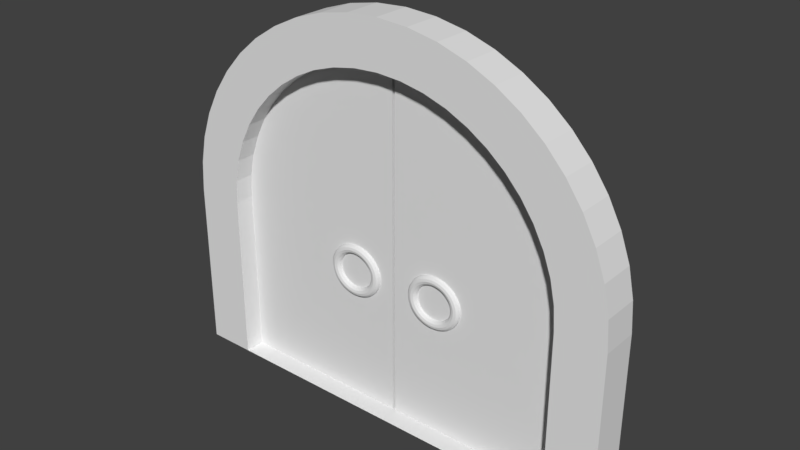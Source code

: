 # Source: Door.blend  (saved by Blender 2.79.0; exported with 4.5.12 LTS)
import bpy
from mathutils import Matrix  # noqa: F401  (used for matrix-valued properties, if any)

bpy.ops.wm.read_factory_settings(use_empty=True)
scene = bpy.context.scene
scene.name = 'Scene'

# ---- collections
col_collection_1 = bpy.data.collections.new('Collection 1'); scene.collection.children.link(col_collection_1)

# ---- world
world_world = bpy.data.worlds.new('World'); scene.world = world_world
world_world.color = (0.05088, 0.05088, 0.05088)
world_world.use_sun_shadow = False
world_world.sun_shadow_jitter_overblur = 0.0
world_world.cycles.sampling_method = 'MANUAL'

# ---- meshes
me_cubeziercircle_005 = bpy.data.meshes.new('CUBezierCircle.005')
me_cubeziercircle_005.from_pydata([(1.908, 0.1253, 1.42), (1.89, 0.1253, 1.667), (1.84, 0.1253, 1.904), (1.758, 0.1253, 2.128), (1.647, 0.1253, 2.338), (1.51, 0.1253, 2.531), (1.349, 0.1253, 2.706), (1.166, 0.1253, 2.86), (0.9627, 0.1253, 2.99), (0.7425, 0.1253, 3.096), (0.5071, 0.1253, 3.174), (0.2588, 0.1253, 3.222), (-2.506e-07, 0.1253, 3.239), (-0.2588, 0.1253, 3.222), (-0.5071, 0.1253, 3.174), (-0.7425, 0.1253, 3.096), (-0.9627, 0.1253, 2.99), (-1.166, 0.1253, 2.86), (-1.349, 0.1253, 2.706), (-1.51, 0.1253, 2.531), (-1.647, 0.1253, 2.338), (-1.758, 0.1253, 2.128), (-1.84, 0.1253, 1.904), (-1.89, 0.1253, 1.667), (-1.908, 0.1253, 1.42), (1.388, 0.1253, 1.979), (-1.193, 0.1253, 2.298), (0.7603, 0.1253, 2.66), (-0.4004, 0.1253, 2.805), (-1.507, 0.1253, 1.42), (-1.453, 0.1253, 1.802), (1.193, 0.1253, 2.298), (-0.9206, 0.1253, 2.557), (0.4004, 0.1253, 2.805), (1.453, 0.1253, 1.802), (-1.301, 0.1253, 2.145), (0.9206, 0.1253, 2.557), (-0.5864, 0.1253, 2.744), (-2.506e-07, 0.1253, 2.856), (1.493, 0.1253, 1.615), (1.301, 0.1253, 2.145), (-1.065, 0.1253, 2.436), (0.5864, 0.1253, 2.744), (-0.2044, 0.1253, 2.843), (1.507, 0.1253, 1.42), (-1.493, 0.1253, 1.615), (-1.388, 0.1253, 1.979), (1.065, 0.1253, 2.436), (-0.7603, 0.1253, 2.66), (0.2044, 0.1253, 2.843), (-2.506e-07, 0.1253, 0.0004842), (1.507, 0.1253, 0.0004829), (-1.507, 0.1253, 0.0004829), (1.908, -0.1253, 1.42), (1.89, -0.1253, 1.667), (1.84, -0.1253, 1.904), (1.758, -0.1253, 2.128), (1.647, -0.1253, 2.338), (1.51, -0.1253, 2.531), (1.349, -0.1253, 2.706), (1.166, -0.1253, 2.86), (0.9627, -0.1253, 2.99), (0.7425, -0.1253, 3.096), (0.5071, -0.1253, 3.174), (0.2588, -0.1253, 3.222), (-1.919e-07, -0.1253, 3.239), (-0.2588, -0.1253, 3.222), (-0.5071, -0.1253, 3.174), (-0.7425, -0.1253, 3.096), (-0.9627, -0.1253, 2.99), (-1.166, -0.1253, 2.86), (-1.349, -0.1253, 2.706), (-1.51, -0.1253, 2.531), (-1.647, -0.1253, 2.338), (-1.758, -0.1253, 2.128), (-1.84, -0.1253, 1.904), (-1.89, -0.1253, 1.667), (-1.908, -0.1253, 1.42), (1.507, -0.1253, 1.42), (-1.919e-07, -0.1253, 2.856), (-0.2044, -0.1253, 2.843), (0.2044, -0.1253, 2.843), (-0.4004, -0.1253, 2.805), (0.4004, -0.1253, 2.805), (-0.5864, -0.1253, 2.744), (0.5864, -0.1253, 2.744), (-0.7603, -0.1253, 2.66), (0.7603, -0.1253, 2.66), (-0.9206, -0.1253, 2.557), (0.9206, -0.1253, 2.557), (-1.065, -0.1253, 2.436), (1.065, -0.1253, 2.436), (-1.193, -0.1253, 2.298), (1.193, -0.1253, 2.298), (-1.301, -0.1253, 2.145), (1.301, -0.1253, 2.145), (-1.388, -0.1253, 1.979), (1.388, -0.1253, 1.979), (-1.453, -0.1253, 1.802), (1.453, -0.1253, 1.802), (1.493, -0.1253, 1.615), (-1.493, -0.1253, 1.615), (-1.507, -0.1253, 1.42), (-1.919e-07, -0.1253, 0.0004842), (1.507, -0.1253, 0.0004829), (-1.507, -0.1253, 0.0004829), (-1.908, 0.1253, 0.0004843), (1.908, -0.1253, 0.0004843), (1.908, 0.1253, 0.0004842), (-1.908, -0.1253, 0.0004842), (-1.533e-07, 0.1253, 1.394)], [], [(13, 12, 38, 43), (14, 13, 43, 28), (15, 14, 28, 37), (16, 15, 37, 48), (17, 16, 48, 32), (18, 17, 32, 41), (19, 18, 41, 26), (20, 19, 26, 35), (21, 20, 35, 46), (22, 21, 46, 30), (23, 22, 30, 45), (24, 23, 45, 29), (49, 11, 10, 33), (27, 8, 7, 36), (31, 5, 4, 40), (38, 12, 11, 49), (42, 9, 8, 27), (47, 6, 5, 31), (25, 3, 2, 34), (33, 10, 9, 42), (36, 7, 6, 47), (40, 4, 3, 25), (34, 2, 1, 39), (39, 1, 0, 44), (66, 80, 79, 65), (67, 82, 80, 66), (68, 84, 82, 67), (69, 86, 84, 68), (70, 88, 86, 69), (71, 90, 88, 70), (72, 92, 90, 71), (73, 94, 92, 72), (74, 96, 94, 73), (75, 98, 96, 74), (76, 101, 98, 75), (77, 102, 101, 76), (81, 83, 63, 64), (87, 89, 60, 61), (93, 95, 57, 58), (79, 81, 64, 65), (85, 87, 61, 62), (91, 93, 58, 59), (97, 99, 55, 56), (83, 85, 62, 63), (89, 91, 59, 60), (95, 97, 56, 57), (99, 100, 54, 55), (100, 78, 53, 54), (44, 51, 104, 78), (10, 11, 64, 63), (38, 49, 81, 79), (11, 12, 65, 64), (42, 27, 87, 85), (12, 13, 66, 65), (47, 31, 93, 91), (13, 14, 67, 66), (25, 34, 99, 97), (14, 15, 68, 67), (28, 43, 80, 82), (15, 16, 69, 68), (32, 48, 86, 88), (16, 17, 70, 69), (35, 26, 92, 94), (17, 18, 71, 70), (45, 30, 98, 101), (18, 19, 72, 71), (52, 29, 102, 105), (19, 20, 73, 72), (50, 52, 105, 103), (20, 21, 74, 73), (43, 38, 79, 80), (21, 22, 75, 74), (33, 42, 85, 83), (22, 23, 76, 75), (36, 47, 91, 89), (23, 24, 77, 76), (40, 25, 97, 95), (24, 106, 109, 77), (34, 39, 100, 99), (48, 37, 84, 86), (0, 1, 54, 53), (26, 41, 90, 92), (1, 2, 55, 54), (30, 46, 96, 98), (49, 33, 83, 81), (2, 3, 56, 55), (39, 44, 78, 100), (27, 36, 89, 87), (3, 4, 57, 56), (31, 40, 95, 93), (4, 5, 58, 57), (29, 45, 101, 102), (5, 6, 59, 58), (37, 28, 82, 84), (6, 7, 60, 59), (41, 32, 88, 90), (7, 8, 61, 60), (46, 35, 94, 96), (8, 9, 62, 61), (51, 50, 103, 104), (9, 10, 63, 62), (104, 107, 53, 78), (108, 51, 44, 0), (107, 108, 0, 53), (52, 106, 24, 29), (109, 105, 102, 77), (25, 40, 110), (49, 38, 110), (39, 34, 110), (27, 42, 110), (37, 48, 110), (31, 47, 110), (41, 26, 110), (34, 25, 110), (46, 30, 110), (43, 28, 110), (33, 49, 110), (44, 39, 110), (48, 32, 110), (36, 27, 110), (26, 35, 110), (40, 31, 110), (30, 45, 110), (45, 29, 110), (52, 110, 29), (28, 37, 110), (52, 50, 110), (32, 41, 110), (38, 43, 110), (35, 46, 110), (42, 33, 110), (50, 51, 110), (47, 36, 110), (44, 110, 51)])
me_cubeziercircle_005.use_remesh_preserve_volume = False
me_cubeziercircle_005.use_remesh_preserve_attributes = False
me_cubeziercircle_005.use_mirror_vertex_groups = False
me_cubeziercircle_005.update()
me_cubeziercircle_006 = bpy.data.meshes.new('CUBezierCircle.006')
me_cubeziercircle_006.from_pydata([(1.6, 0.3238, 0.1263), (0.2961, 0.3238, 1.004), (1.162, 0.3238, 1.511), (-0.04712, 0.3238, 0.1263), (0.01172, 0.3238, 0.508), (0.5934, 0.3238, 1.263), (0.1778, 0.3238, 0.851), (0.9587, 0.3238, 1.45), (1.6, 0.3238, 1.562), (0.4353, 0.3238, 1.142), (1.376, 0.3238, 1.549), (-0.03208, 0.3238, 0.3211), (0.08232, 0.3238, 0.6852), (0.7685, 0.3238, 1.366), (1.6, 0.3238, -1.294), (-0.04712, 0.3238, -1.294), (-0.04712, 0.3238, 0.1263), (1.6, 0.3238, -1.294), (0.2961, 0.3238, 1.004), (1.162, 0.3238, 1.511), (0.01172, 0.3238, 0.508), (0.5934, 0.3238, 1.263), (0.1778, 0.3238, 0.851), (0.9587, 0.3238, 1.45), (1.6, 0.3238, 1.562), (0.4353, 0.3238, 1.142), (1.376, 0.3238, 1.549), (-0.03208, 0.3238, 0.3211), (0.08232, 0.3238, 0.6852), (0.7685, 0.3238, 1.366), (-0.04712, 0.3238, -1.294), (-0.04712, -1.339e-05, 0.1263), (1.6, -1.339e-05, 0.1263), (1.6, -1.339e-05, -1.294), (0.2961, -1.339e-05, 1.004), (1.162, -1.339e-05, 1.511), (0.01172, -1.339e-05, 0.508), (0.5934, -1.339e-05, 1.263), (0.1778, -1.339e-05, 0.851), (0.9587, -1.339e-05, 1.45), (1.6, -1.339e-05, 1.562), (0.4353, -1.339e-05, 1.142), (1.376, -1.339e-05, 1.549), (-0.03208, -1.339e-05, 0.3211), (0.08232, -1.339e-05, 0.6852), (0.7685, -1.339e-05, 1.366), (-0.04712, -1.435e-05, -1.294)], [], [(11, 0, 3), (2, 0, 7), (5, 0, 9), (6, 0, 12), (10, 0, 2), (13, 0, 5), (1, 0, 6), (4, 0, 11), (3, 0, 14, 15), (8, 0, 10), (7, 0, 13), (9, 0, 1), (12, 0, 4), (30, 17, 33, 46), (19, 23, 39, 35), (16, 30, 46, 31), (27, 16, 31, 43), (20, 27, 43, 36), (18, 22, 38, 34), (29, 21, 37, 45), (26, 19, 35, 42), (28, 20, 36, 44), (25, 18, 34, 41), (23, 29, 45, 39), (22, 28, 44, 38), (7, 13, 29, 23), (9, 1, 18, 25), (12, 4, 20, 28), (10, 2, 19, 26), (13, 5, 21, 29), (1, 6, 22, 18), (4, 11, 27, 20), (11, 3, 16, 27), (3, 15, 30, 16), (2, 7, 23, 19), (15, 14, 17, 30), (5, 9, 25, 21), (8, 10, 26, 24), (6, 12, 28, 22), (43, 31, 32), (35, 39, 32), (37, 41, 32), (38, 44, 32), (33, 17, 14, 0, 8, 24, 40, 32), (42, 35, 32), (45, 37, 32), (34, 38, 32), (36, 43, 32), (31, 46, 33, 32), (40, 42, 32), (39, 45, 32), (41, 34, 32), (44, 36, 32), (21, 25, 41, 37), (24, 26, 42, 40)])
me_cubeziercircle_006.use_remesh_preserve_volume = False
me_cubeziercircle_006.use_remesh_preserve_attributes = False
me_cubeziercircle_006.use_mirror_vertex_groups = False
me_cubeziercircle_006.update()
me_torus_001 = bpy.data.meshes.new('Torus.001')
me_torus_001.from_pydata([(-0.1059, -0.04173, -0.004029), (-0.1112, -0.06161, -0.004029), (-0.1258, -0.07617, -0.004029), (-0.1457, -0.0815, -0.004029), (-0.1656, -0.07617, -0.004029), (-0.1801, -0.06161, -0.004029), (-0.1854, -0.04173, -0.004029), (-0.1801, -0.02184, -0.004029), (-0.1656, -0.007284, -0.004029), (-0.1457, -0.001956, -0.004029), (-0.1258, -0.007284, -0.004029), (-0.1112, -0.02184, -0.004029), (-0.1078, -0.04173, 0.02476), (-0.1131, -0.06161, 0.02406), (-0.1275, -0.07617, 0.02216), (-0.1472, -0.0815, 0.01957), (-0.1669, -0.07617, 0.01697), (-0.1814, -0.06161, 0.01507), (-0.1866, -0.04173, 0.01438), (-0.1814, -0.02184, 0.01507), (-0.1669, -0.007284, 0.01697), (-0.1472, -0.001956, 0.01957), (-0.1275, -0.007284, 0.02216), (-0.1131, -0.02184, 0.02406), (-0.1134, -0.04173, 0.05305), (-0.1186, -0.06161, 0.05167), (-0.1326, -0.07617, 0.04791), (-0.1518, -0.0815, 0.04276), (-0.171, -0.07617, 0.03761), (-0.1851, -0.06161, 0.03384), (-0.1902, -0.04173, 0.03247), (-0.1851, -0.02184, 0.03384), (-0.171, -0.007284, 0.03761), (-0.1518, -0.001956, 0.04276), (-0.1326, -0.007284, 0.04791), (-0.1186, -0.02184, 0.05167), (-0.1227, -0.04173, 0.08037), (-0.1276, -0.06161, 0.07833), (-0.1411, -0.07617, 0.07276), (-0.1594, -0.0815, 0.06515), (-0.1778, -0.07617, 0.05754), (-0.1912, -0.06161, 0.05197), (-0.1962, -0.04173, 0.04993), (-0.1912, -0.02184, 0.05197), (-0.1778, -0.007284, 0.05754), (-0.1594, -0.001956, 0.06515), (-0.1411, -0.007284, 0.07276), (-0.1276, -0.02184, 0.07833), (-0.1354, -0.04173, 0.1062), (-0.1401, -0.06161, 0.1036), (-0.1527, -0.07617, 0.0963), (-0.1699, -0.0815, 0.08636), (-0.1871, -0.07617, 0.07642), (-0.1997, -0.06161, 0.06914), (-0.2043, -0.04173, 0.06647), (-0.1997, -0.02184, 0.06914), (-0.1871, -0.007284, 0.07642), (-0.1699, -0.001956, 0.08636), (-0.1527, -0.007284, 0.0963), (-0.1401, -0.02184, 0.1036), (-0.1515, -0.04173, 0.1302), (-0.1557, -0.06161, 0.127), (-0.1672, -0.07617, 0.1181), (-0.183, -0.0815, 0.106), (-0.1988, -0.07617, 0.09391), (-0.2104, -0.06161, 0.08505), (-0.2146, -0.04173, 0.08181), (-0.2104, -0.02184, 0.08505), (-0.1988, -0.007284, 0.09391), (-0.183, -0.001956, 0.106), (-0.1672, -0.007284, 0.1181), (-0.1557, -0.02184, 0.127), (-0.1705, -0.04173, 0.1519), (-0.1743, -0.06161, 0.1482), (-0.1846, -0.07617, 0.1379), (-0.1986, -0.0815, 0.1238), (-0.2127, -0.07617, 0.1097), (-0.223, -0.06161, 0.09944), (-0.2267, -0.04173, 0.09568), (-0.223, -0.02184, 0.09944), (-0.2127, -0.007284, 0.1097), (-0.1986, -0.001956, 0.1238), (-0.1846, -0.007284, 0.1379), (-0.1743, -0.02184, 0.1482), (-0.1922, -0.04173, 0.1709), (-0.1954, -0.06161, 0.1667), (-0.2043, -0.07617, 0.1552), (-0.2164, -0.0815, 0.1394), (-0.2285, -0.07617, 0.1236), (-0.2374, -0.06161, 0.1121), (-0.2406, -0.04173, 0.1078), (-0.2374, -0.02184, 0.1121), (-0.2285, -0.007284, 0.1236), (-0.2164, -0.001956, 0.1394), (-0.2043, -0.007284, 0.1552), (-0.1954, -0.02184, 0.1667), (-0.2162, -0.04173, 0.187), (-0.2188, -0.06161, 0.1824), (-0.2261, -0.07617, 0.1697), (-0.2361, -0.0815, 0.1525), (-0.246, -0.07617, 0.1353), (-0.2533, -0.06161, 0.1227), (-0.2559, -0.04173, 0.1181), (-0.2533, -0.02184, 0.1227), (-0.246, -0.007284, 0.1353), (-0.2361, -0.001956, 0.1525), (-0.2261, -0.007284, 0.1697), (-0.2188, -0.02184, 0.1824), (-0.242, -0.04173, 0.1997), (-0.2441, -0.06161, 0.1948), (-0.2497, -0.07617, 0.1814), (-0.2573, -0.0815, 0.163), (-0.2649, -0.07617, 0.1446), (-0.2704, -0.06161, 0.1312), (-0.2725, -0.04173, 0.1262), (-0.2704, -0.02184, 0.1312), (-0.2649, -0.007284, 0.1446), (-0.2573, -0.001956, 0.163), (-0.2497, -0.007284, 0.1814), (-0.2441, -0.02184, 0.1948), (-0.2694, -0.04173, 0.209), (-0.2707, -0.06161, 0.2039), (-0.2745, -0.07617, 0.1898), (-0.2797, -0.0815, 0.1706), (-0.2848, -0.07617, 0.1514), (-0.2886, -0.06161, 0.1373), (-0.2899, -0.04173, 0.1322), (-0.2886, -0.02184, 0.1373), (-0.2848, -0.007284, 0.1514), (-0.2797, -0.001956, 0.1706), (-0.2745, -0.007284, 0.1898), (-0.2707, -0.02184, 0.2039), (-0.2977, -0.04173, 0.2146), (-0.2984, -0.06161, 0.2093), (-0.3003, -0.07617, 0.1949), (-0.3028, -0.0815, 0.1752), (-0.3054, -0.07617, 0.1555), (-0.3073, -0.06161, 0.1411), (-0.308, -0.04173, 0.1358), (-0.3073, -0.02184, 0.1411), (-0.3054, -0.007284, 0.1555), (-0.3028, -0.001956, 0.1752), (-0.3003, -0.007284, 0.1949), (-0.2984, -0.02184, 0.2093), (-0.3264, -0.04173, 0.2165), (-0.3264, -0.06161, 0.2112), (-0.3264, -0.07617, 0.1966), (-0.3264, -0.0815, 0.1767), (-0.3264, -0.07617, 0.1569), (-0.3264, -0.06161, 0.1423), (-0.3264, -0.04173, 0.137), (-0.3264, -0.02184, 0.1423), (-0.3264, -0.007284, 0.1569), (-0.3264, -0.001956, 0.1767), (-0.3264, -0.007284, 0.1966), (-0.3264, -0.02184, 0.2112), (-0.3552, -0.04173, 0.2146), (-0.3545, -0.06161, 0.2093), (-0.3526, -0.07617, 0.1949), (-0.35, -0.0815, 0.1752), (-0.3474, -0.07617, 0.1555), (-0.3455, -0.06161, 0.1411), (-0.3448, -0.04173, 0.1358), (-0.3455, -0.02184, 0.1411), (-0.3474, -0.007284, 0.1555), (-0.35, -0.001956, 0.1752), (-0.3526, -0.007284, 0.1949), (-0.3545, -0.02184, 0.2093), (-0.3835, -0.04173, 0.209), (-0.3821, -0.06161, 0.2039), (-0.3784, -0.07617, 0.1898), (-0.3732, -0.0815, 0.1706), (-0.3681, -0.07617, 0.1514), (-0.3643, -0.06161, 0.1373), (-0.3629, -0.04173, 0.1322), (-0.3643, -0.02184, 0.1373), (-0.3681, -0.007284, 0.1514), (-0.3732, -0.001956, 0.1706), (-0.3784, -0.007284, 0.1898), (-0.3821, -0.02184, 0.2039), (-0.4108, -0.04173, 0.1997), (-0.4088, -0.06161, 0.1948), (-0.4032, -0.07617, 0.1814), (-0.3956, -0.0815, 0.163), (-0.388, -0.07617, 0.1446), (-0.3824, -0.06161, 0.1312), (-0.3804, -0.04173, 0.1262), (-0.3824, -0.02184, 0.1312), (-0.388, -0.007284, 0.1446), (-0.3956, -0.001956, 0.163), (-0.4032, -0.007284, 0.1814), (-0.4088, -0.02184, 0.1948), (-0.4367, -0.04173, 0.187), (-0.4341, -0.06161, 0.1824), (-0.4268, -0.07617, 0.1697), (-0.4168, -0.0815, 0.1525), (-0.4069, -0.07617, 0.1353), (-0.3996, -0.06161, 0.1227), (-0.3969, -0.04173, 0.1181), (-0.3996, -0.02184, 0.1227), (-0.4069, -0.007284, 0.1353), (-0.4168, -0.001956, 0.1525), (-0.4268, -0.007284, 0.1697), (-0.4341, -0.02184, 0.1824), (-0.4607, -0.04173, 0.1709), (-0.4575, -0.06161, 0.1667), (-0.4486, -0.07617, 0.1552), (-0.4365, -0.0815, 0.1394), (-0.4244, -0.07617, 0.1236), (-0.4155, -0.06161, 0.1121), (-0.4123, -0.04173, 0.1078), (-0.4155, -0.02184, 0.1121), (-0.4244, -0.007284, 0.1236), (-0.4365, -0.001956, 0.1394), (-0.4486, -0.007284, 0.1552), (-0.4575, -0.02184, 0.1667), (-0.4824, -0.04173, 0.1519), (-0.4786, -0.06161, 0.1482), (-0.4683, -0.07617, 0.1379), (-0.4543, -0.0815, 0.1238), (-0.4402, -0.07617, 0.1097), (-0.4299, -0.06161, 0.09944), (-0.4261, -0.04173, 0.09568), (-0.4299, -0.02184, 0.09944), (-0.4402, -0.007284, 0.1097), (-0.4543, -0.001956, 0.1238), (-0.4683, -0.007284, 0.1379), (-0.4786, -0.02184, 0.1482), (-0.5014, -0.04173, 0.1302), (-0.4972, -0.06161, 0.127), (-0.4856, -0.07617, 0.1181), (-0.4699, -0.0815, 0.106), (-0.4541, -0.07617, 0.09391), (-0.4425, -0.06161, 0.08505), (-0.4383, -0.04173, 0.08181), (-0.4425, -0.02184, 0.08505), (-0.4541, -0.007284, 0.09391), (-0.4699, -0.001956, 0.106), (-0.4856, -0.007284, 0.1181), (-0.4972, -0.02184, 0.127), (-0.5174, -0.04173, 0.1062), (-0.5128, -0.06161, 0.1036), (-0.5002, -0.07617, 0.0963), (-0.483, -0.0815, 0.08636), (-0.4658, -0.07617, 0.07642), (-0.4532, -0.06161, 0.06914), (-0.4486, -0.04173, 0.06647), (-0.4532, -0.02184, 0.06914), (-0.4658, -0.007284, 0.07642), (-0.483, -0.001956, 0.08636), (-0.5002, -0.007284, 0.0963), (-0.5128, -0.02184, 0.1036), (-0.5302, -0.04173, 0.08037), (-0.5253, -0.06161, 0.07833), (-0.5118, -0.07617, 0.07276), (-0.4935, -0.0815, 0.06515), (-0.4751, -0.07617, 0.05754), (-0.4616, -0.06161, 0.05197), (-0.4567, -0.04173, 0.04993), (-0.4616, -0.02184, 0.05197), (-0.4751, -0.007284, 0.05754), (-0.4935, -0.001956, 0.06515), (-0.5118, -0.007284, 0.07276), (-0.5253, -0.02184, 0.07833), (-0.5395, -0.04173, 0.05305), (-0.5343, -0.06161, 0.05167), (-0.5203, -0.07617, 0.04791), (-0.5011, -0.0815, 0.04276), (-0.4818, -0.07617, 0.03761), (-0.4678, -0.06161, 0.03384), (-0.4626, -0.04173, 0.03247), (-0.4678, -0.02184, 0.03384), (-0.4818, -0.007284, 0.03761), (-0.5011, -0.001956, 0.04276), (-0.5203, -0.007284, 0.04791), (-0.5343, -0.02184, 0.05167), (-0.5451, -0.04173, 0.02476), (-0.5398, -0.06161, 0.02406), (-0.5254, -0.07617, 0.02216), (-0.5057, -0.0815, 0.01957), (-0.486, -0.07617, 0.01697), (-0.4715, -0.06161, 0.01507), (-0.4662, -0.04173, 0.01438), (-0.4715, -0.02184, 0.01507), (-0.486, -0.007284, 0.01697), (-0.5057, -0.001956, 0.01957), (-0.5254, -0.007284, 0.02216), (-0.5398, -0.02184, 0.02406), (-0.547, -0.04173, -0.004029), (-0.5417, -0.06161, -0.004029), (-0.5271, -0.07617, -0.004029), (-0.5072, -0.0815, -0.004029), (-0.4873, -0.07617, -0.004029), (-0.4728, -0.06161, -0.004029), (-0.4674, -0.04173, -0.004029), (-0.4728, -0.02184, -0.004029), (-0.4873, -0.007284, -0.004029), (-0.5072, -0.001956, -0.004029), (-0.5271, -0.007284, -0.004029), (-0.5417, -0.02184, -0.004029), (-0.5451, -0.04173, -0.03282), (-0.5398, -0.06161, -0.03212), (-0.5254, -0.07617, -0.03022), (-0.5057, -0.0815, -0.02762), (-0.486, -0.07617, -0.02503), (-0.4715, -0.06161, -0.02313), (-0.4662, -0.04173, -0.02243), (-0.4715, -0.02184, -0.02313), (-0.486, -0.007284, -0.02503), (-0.5057, -0.001956, -0.02762), (-0.5254, -0.007284, -0.03022), (-0.5398, -0.02184, -0.03212), (-0.5395, -0.04173, -0.06111), (-0.5343, -0.06161, -0.05973), (-0.5203, -0.07617, -0.05596), (-0.5011, -0.0815, -0.05082), (-0.4818, -0.07617, -0.04567), (-0.4678, -0.06161, -0.0419), (-0.4626, -0.04173, -0.04052), (-0.4678, -0.02184, -0.0419), (-0.4818, -0.007284, -0.04567), (-0.5011, -0.001956, -0.05082), (-0.5203, -0.007284, -0.05596), (-0.5343, -0.02184, -0.05973), (-0.5302, -0.04173, -0.08843), (-0.5253, -0.06161, -0.08639), (-0.5118, -0.07617, -0.08082), (-0.4935, -0.0815, -0.07321), (-0.4751, -0.07617, -0.0656), (-0.4616, -0.06161, -0.06003), (-0.4567, -0.04173, -0.05799), (-0.4616, -0.02184, -0.06003), (-0.4751, -0.007284, -0.0656), (-0.4935, -0.001956, -0.07321), (-0.5118, -0.007284, -0.08082), (-0.5253, -0.02184, -0.08639), (-0.5174, -0.04173, -0.1143), (-0.5128, -0.06161, -0.1116), (-0.5002, -0.07617, -0.1044), (-0.483, -0.0815, -0.09442), (-0.4658, -0.07617, -0.08447), (-0.4532, -0.06161, -0.07719), (-0.4486, -0.04173, -0.07453), (-0.4532, -0.02184, -0.07719), (-0.4658, -0.007284, -0.08447), (-0.483, -0.001956, -0.09442), (-0.5002, -0.007284, -0.1044), (-0.5128, -0.02184, -0.1116), (-0.5014, -0.04173, -0.1383), (-0.4972, -0.06161, -0.135), (-0.4856, -0.07617, -0.1262), (-0.4699, -0.0815, -0.1141), (-0.4541, -0.07617, -0.102), (-0.4425, -0.06161, -0.09311), (-0.4383, -0.04173, -0.08987), (-0.4425, -0.02184, -0.09311), (-0.4541, -0.007284, -0.102), (-0.4699, -0.001956, -0.1141), (-0.4856, -0.007284, -0.1262), (-0.4972, -0.02184, -0.135), (-0.4824, -0.04173, -0.16), (-0.4786, -0.06161, -0.1562), (-0.4683, -0.07617, -0.1459), (-0.4543, -0.0815, -0.1319), (-0.4402, -0.07617, -0.1178), (-0.4299, -0.06161, -0.1075), (-0.4261, -0.04173, -0.1037), (-0.4299, -0.02184, -0.1075), (-0.4402, -0.007284, -0.1178), (-0.4543, -0.001956, -0.1319), (-0.4683, -0.007284, -0.1459), (-0.4786, -0.02184, -0.1562), (-0.4607, -0.04173, -0.179), (-0.4575, -0.06161, -0.1748), (-0.4486, -0.07617, -0.1632), (-0.4365, -0.0815, -0.1474), (-0.4244, -0.07617, -0.1317), (-0.4155, -0.06161, -0.1201), (-0.4123, -0.04173, -0.1159), (-0.4155, -0.02184, -0.1201), (-0.4244, -0.007284, -0.1317), (-0.4365, -0.001956, -0.1474), (-0.4486, -0.007284, -0.1632), (-0.4575, -0.02184, -0.1748), (-0.4367, -0.04173, -0.195), (-0.4341, -0.06161, -0.1904), (-0.4268, -0.07617, -0.1778), (-0.4168, -0.0815, -0.1606), (-0.4069, -0.07617, -0.1434), (-0.3996, -0.06161, -0.1308), (-0.3969, -0.04173, -0.1261), (-0.3996, -0.02184, -0.1308), (-0.4069, -0.007284, -0.1434), (-0.4168, -0.001956, -0.1606), (-0.4268, -0.007284, -0.1778), (-0.4341, -0.02184, -0.1904), (-0.4108, -0.04173, -0.2078), (-0.4088, -0.06161, -0.2029), (-0.4032, -0.07617, -0.1894), (-0.3956, -0.0815, -0.171), (-0.388, -0.07617, -0.1527), (-0.3824, -0.06161, -0.1392), (-0.3804, -0.04173, -0.1343), (-0.3824, -0.02184, -0.1392), (-0.388, -0.007284, -0.1527), (-0.3956, -0.001956, -0.171), (-0.4032, -0.007284, -0.1894), (-0.4088, -0.02184, -0.2029), (-0.3835, -0.04173, -0.2171), (-0.3821, -0.06161, -0.2119), (-0.3784, -0.07617, -0.1978), (-0.3732, -0.0815, -0.1786), (-0.3681, -0.07617, -0.1594), (-0.3643, -0.06161, -0.1454), (-0.3629, -0.04173, -0.1402), (-0.3643, -0.02184, -0.1454), (-0.3681, -0.007284, -0.1594), (-0.3732, -0.001956, -0.1786), (-0.3784, -0.007284, -0.1978), (-0.3821, -0.02184, -0.2119), (-0.3552, -0.04173, -0.2227), (-0.3545, -0.06161, -0.2174), (-0.3526, -0.07617, -0.203), (-0.35, -0.0815, -0.1833), (-0.3474, -0.07617, -0.1635), (-0.3455, -0.06161, -0.1491), (-0.3448, -0.04173, -0.1438), (-0.3455, -0.02184, -0.1491), (-0.3474, -0.007284, -0.1635), (-0.35, -0.001956, -0.1833), (-0.3526, -0.007284, -0.203), (-0.3545, -0.02184, -0.2174), (-0.3264, -0.04173, -0.2246), (-0.3264, -0.06161, -0.2192), (-0.3264, -0.07617, -0.2047), (-0.3264, -0.0815, -0.1848), (-0.3264, -0.07617, -0.1649), (-0.3264, -0.06161, -0.1504), (-0.3264, -0.04173, -0.145), (-0.3264, -0.02184, -0.1504), (-0.3264, -0.007284, -0.1649), (-0.3264, -0.001956, -0.1848), (-0.3264, -0.007284, -0.2047), (-0.3264, -0.02184, -0.2192), (-0.2977, -0.04173, -0.2227), (-0.2984, -0.06161, -0.2174), (-0.3003, -0.07617, -0.203), (-0.3028, -0.0815, -0.1833), (-0.3054, -0.07617, -0.1635), (-0.3073, -0.06161, -0.1491), (-0.308, -0.04173, -0.1438), (-0.3073, -0.02184, -0.1491), (-0.3054, -0.007284, -0.1635), (-0.3028, -0.001956, -0.1833), (-0.3003, -0.007284, -0.203), (-0.2984, -0.02184, -0.2174), (-0.2694, -0.04173, -0.2171), (-0.2707, -0.06161, -0.2119), (-0.2745, -0.07617, -0.1978), (-0.2797, -0.0815, -0.1786), (-0.2848, -0.07617, -0.1594), (-0.2886, -0.06161, -0.1454), (-0.2899, -0.04173, -0.1402), (-0.2886, -0.02184, -0.1454), (-0.2848, -0.007284, -0.1594), (-0.2797, -0.001956, -0.1786), (-0.2745, -0.007284, -0.1978), (-0.2707, -0.02184, -0.2119), (-0.242, -0.04173, -0.2078), (-0.2441, -0.06161, -0.2029), (-0.2497, -0.07617, -0.1894), (-0.2573, -0.0815, -0.171), (-0.2649, -0.07617, -0.1527), (-0.2704, -0.06161, -0.1392), (-0.2725, -0.04173, -0.1343), (-0.2704, -0.02184, -0.1392), (-0.2649, -0.007284, -0.1527), (-0.2573, -0.001956, -0.171), (-0.2497, -0.007284, -0.1894), (-0.2441, -0.02184, -0.2029), (-0.2162, -0.04173, -0.195), (-0.2188, -0.06161, -0.1904), (-0.2261, -0.07617, -0.1778), (-0.2361, -0.0815, -0.1606), (-0.246, -0.07617, -0.1434), (-0.2533, -0.06161, -0.1308), (-0.2559, -0.04173, -0.1261), (-0.2533, -0.02184, -0.1308), (-0.246, -0.007284, -0.1434), (-0.2361, -0.001956, -0.1606), (-0.2261, -0.007284, -0.1778), (-0.2188, -0.02184, -0.1904), (-0.1922, -0.04173, -0.179), (-0.1954, -0.06161, -0.1748), (-0.2043, -0.07617, -0.1632), (-0.2164, -0.0815, -0.1474), (-0.2285, -0.07617, -0.1317), (-0.2374, -0.06161, -0.1201), (-0.2406, -0.04173, -0.1159), (-0.2374, -0.02184, -0.1201), (-0.2285, -0.007284, -0.1317), (-0.2164, -0.001956, -0.1474), (-0.2043, -0.007284, -0.1632), (-0.1954, -0.02184, -0.1748), (-0.1705, -0.04173, -0.16), (-0.1743, -0.06161, -0.1562), (-0.1846, -0.07617, -0.1459), (-0.1986, -0.0815, -0.1319), (-0.2127, -0.07617, -0.1178), (-0.223, -0.06161, -0.1075), (-0.2267, -0.04173, -0.1037), (-0.223, -0.02184, -0.1075), (-0.2127, -0.007284, -0.1178), (-0.1986, -0.001956, -0.1319), (-0.1846, -0.007284, -0.1459), (-0.1743, -0.02184, -0.1562), (-0.1515, -0.04173, -0.1383), (-0.1557, -0.06161, -0.135), (-0.1672, -0.07617, -0.1262), (-0.183, -0.0815, -0.1141), (-0.1988, -0.07617, -0.102), (-0.2104, -0.06161, -0.09311), (-0.2146, -0.04173, -0.08987), (-0.2104, -0.02184, -0.09311), (-0.1988, -0.007284, -0.102), (-0.183, -0.001956, -0.1141), (-0.1672, -0.007284, -0.1262), (-0.1557, -0.02184, -0.135), (-0.1354, -0.04173, -0.1143), (-0.1401, -0.06161, -0.1116), (-0.1527, -0.07617, -0.1044), (-0.1699, -0.0815, -0.09442), (-0.1871, -0.07617, -0.08447), (-0.1997, -0.06161, -0.07719), (-0.2043, -0.04173, -0.07453), (-0.1997, -0.02184, -0.07719), (-0.1871, -0.007284, -0.08447), (-0.1699, -0.001956, -0.09442), (-0.1527, -0.007284, -0.1044), (-0.1401, -0.02184, -0.1116), (-0.1227, -0.04173, -0.08843), (-0.1276, -0.06161, -0.08639), (-0.1411, -0.07617, -0.08082), (-0.1594, -0.0815, -0.07321), (-0.1778, -0.07617, -0.0656), (-0.1912, -0.06161, -0.06003), (-0.1962, -0.04173, -0.05799), (-0.1912, -0.02184, -0.06003), (-0.1778, -0.007284, -0.0656), (-0.1594, -0.001956, -0.07321), (-0.1411, -0.007284, -0.08082), (-0.1276, -0.02184, -0.08639), (-0.1134, -0.04173, -0.06111), (-0.1186, -0.06161, -0.05973), (-0.1326, -0.07617, -0.05596), (-0.1518, -0.0815, -0.05082), (-0.171, -0.07617, -0.04567), (-0.1851, -0.06161, -0.0419), (-0.1902, -0.04173, -0.04052), (-0.1851, -0.02184, -0.0419), (-0.171, -0.007284, -0.04567), (-0.1518, -0.001956, -0.05082), (-0.1326, -0.007284, -0.05596), (-0.1186, -0.02184, -0.05973), (-0.1078, -0.04173, -0.03282), (-0.1131, -0.06161, -0.03212), (-0.1275, -0.07617, -0.03022), (-0.1472, -0.0815, -0.02762), (-0.1669, -0.07617, -0.02503), (-0.1814, -0.06161, -0.02313), (-0.1866, -0.04173, -0.02243), (-0.1814, -0.02184, -0.02313), (-0.1669, -0.007284, -0.02503), (-0.1472, -0.001956, -0.02762), (-0.1275, -0.007284, -0.03022), (-0.1131, -0.02184, -0.03212)], [], [(0, 12, 13, 1), (1, 13, 14, 2), (2, 14, 15, 3), (3, 15, 16, 4), (4, 16, 17, 5), (5, 17, 18, 6), (6, 18, 19, 7), (7, 19, 20, 8), (8, 20, 21, 9), (9, 21, 22, 10), (10, 22, 23, 11), (11, 23, 12, 0), (12, 24, 25, 13), (13, 25, 26, 14), (14, 26, 27, 15), (15, 27, 28, 16), (16, 28, 29, 17), (17, 29, 30, 18), (18, 30, 31, 19), (19, 31, 32, 20), (20, 32, 33, 21), (21, 33, 34, 22), (22, 34, 35, 23), (23, 35, 24, 12), (24, 36, 37, 25), (25, 37, 38, 26), (26, 38, 39, 27), (27, 39, 40, 28), (28, 40, 41, 29), (29, 41, 42, 30), (30, 42, 43, 31), (31, 43, 44, 32), (32, 44, 45, 33), (33, 45, 46, 34), (34, 46, 47, 35), (35, 47, 36, 24), (36, 48, 49, 37), (37, 49, 50, 38), (38, 50, 51, 39), (39, 51, 52, 40), (40, 52, 53, 41), (41, 53, 54, 42), (42, 54, 55, 43), (43, 55, 56, 44), (44, 56, 57, 45), (45, 57, 58, 46), (46, 58, 59, 47), (47, 59, 48, 36), (48, 60, 61, 49), (49, 61, 62, 50), (50, 62, 63, 51), (51, 63, 64, 52), (52, 64, 65, 53), (53, 65, 66, 54), (54, 66, 67, 55), (55, 67, 68, 56), (56, 68, 69, 57), (57, 69, 70, 58), (58, 70, 71, 59), (59, 71, 60, 48), (60, 72, 73, 61), (61, 73, 74, 62), (62, 74, 75, 63), (63, 75, 76, 64), (64, 76, 77, 65), (65, 77, 78, 66), (66, 78, 79, 67), (67, 79, 80, 68), (68, 80, 81, 69), (69, 81, 82, 70), (70, 82, 83, 71), (71, 83, 72, 60), (72, 84, 85, 73), (73, 85, 86, 74), (74, 86, 87, 75), (75, 87, 88, 76), (76, 88, 89, 77), (77, 89, 90, 78), (78, 90, 91, 79), (79, 91, 92, 80), (80, 92, 93, 81), (81, 93, 94, 82), (82, 94, 95, 83), (83, 95, 84, 72), (84, 96, 97, 85), (85, 97, 98, 86), (86, 98, 99, 87), (87, 99, 100, 88), (88, 100, 101, 89), (89, 101, 102, 90), (90, 102, 103, 91), (91, 103, 104, 92), (92, 104, 105, 93), (93, 105, 106, 94), (94, 106, 107, 95), (95, 107, 96, 84), (96, 108, 109, 97), (97, 109, 110, 98), (98, 110, 111, 99), (99, 111, 112, 100), (100, 112, 113, 101), (101, 113, 114, 102), (102, 114, 115, 103), (103, 115, 116, 104), (104, 116, 117, 105), (105, 117, 118, 106), (106, 118, 119, 107), (107, 119, 108, 96), (108, 120, 121, 109), (109, 121, 122, 110), (110, 122, 123, 111), (111, 123, 124, 112), (112, 124, 125, 113), (113, 125, 126, 114), (114, 126, 127, 115), (115, 127, 128, 116), (116, 128, 129, 117), (117, 129, 130, 118), (118, 130, 131, 119), (119, 131, 120, 108), (120, 132, 133, 121), (121, 133, 134, 122), (122, 134, 135, 123), (123, 135, 136, 124), (124, 136, 137, 125), (125, 137, 138, 126), (126, 138, 139, 127), (127, 139, 140, 128), (128, 140, 141, 129), (129, 141, 142, 130), (130, 142, 143, 131), (131, 143, 132, 120), (132, 144, 145, 133), (133, 145, 146, 134), (134, 146, 147, 135), (135, 147, 148, 136), (136, 148, 149, 137), (137, 149, 150, 138), (138, 150, 151, 139), (139, 151, 152, 140), (140, 152, 153, 141), (141, 153, 154, 142), (142, 154, 155, 143), (143, 155, 144, 132), (144, 156, 157, 145), (145, 157, 158, 146), (146, 158, 159, 147), (147, 159, 160, 148), (148, 160, 161, 149), (149, 161, 162, 150), (150, 162, 163, 151), (151, 163, 164, 152), (152, 164, 165, 153), (153, 165, 166, 154), (154, 166, 167, 155), (155, 167, 156, 144), (156, 168, 169, 157), (157, 169, 170, 158), (158, 170, 171, 159), (159, 171, 172, 160), (160, 172, 173, 161), (161, 173, 174, 162), (162, 174, 175, 163), (163, 175, 176, 164), (164, 176, 177, 165), (165, 177, 178, 166), (166, 178, 179, 167), (167, 179, 168, 156), (168, 180, 181, 169), (169, 181, 182, 170), (170, 182, 183, 171), (171, 183, 184, 172), (172, 184, 185, 173), (173, 185, 186, 174), (174, 186, 187, 175), (175, 187, 188, 176), (176, 188, 189, 177), (177, 189, 190, 178), (178, 190, 191, 179), (179, 191, 180, 168), (180, 192, 193, 181), (181, 193, 194, 182), (182, 194, 195, 183), (183, 195, 196, 184), (184, 196, 197, 185), (185, 197, 198, 186), (186, 198, 199, 187), (187, 199, 200, 188), (188, 200, 201, 189), (189, 201, 202, 190), (190, 202, 203, 191), (191, 203, 192, 180), (192, 204, 205, 193), (193, 205, 206, 194), (194, 206, 207, 195), (195, 207, 208, 196), (196, 208, 209, 197), (197, 209, 210, 198), (198, 210, 211, 199), (199, 211, 212, 200), (200, 212, 213, 201), (201, 213, 214, 202), (202, 214, 215, 203), (203, 215, 204, 192), (204, 216, 217, 205), (205, 217, 218, 206), (206, 218, 219, 207), (207, 219, 220, 208), (208, 220, 221, 209), (209, 221, 222, 210), (210, 222, 223, 211), (211, 223, 224, 212), (212, 224, 225, 213), (213, 225, 226, 214), (214, 226, 227, 215), (215, 227, 216, 204), (216, 228, 229, 217), (217, 229, 230, 218), (218, 230, 231, 219), (219, 231, 232, 220), (220, 232, 233, 221), (221, 233, 234, 222), (222, 234, 235, 223), (223, 235, 236, 224), (224, 236, 237, 225), (225, 237, 238, 226), (226, 238, 239, 227), (227, 239, 228, 216), (228, 240, 241, 229), (229, 241, 242, 230), (230, 242, 243, 231), (231, 243, 244, 232), (232, 244, 245, 233), (233, 245, 246, 234), (234, 246, 247, 235), (235, 247, 248, 236), (236, 248, 249, 237), (237, 249, 250, 238), (238, 250, 251, 239), (239, 251, 240, 228), (240, 252, 253, 241), (241, 253, 254, 242), (242, 254, 255, 243), (243, 255, 256, 244), (244, 256, 257, 245), (245, 257, 258, 246), (246, 258, 259, 247), (247, 259, 260, 248), (248, 260, 261, 249), (249, 261, 262, 250), (250, 262, 263, 251), (251, 263, 252, 240), (252, 264, 265, 253), (253, 265, 266, 254), (254, 266, 267, 255), (255, 267, 268, 256), (256, 268, 269, 257), (257, 269, 270, 258), (258, 270, 271, 259), (259, 271, 272, 260), (260, 272, 273, 261), (261, 273, 274, 262), (262, 274, 275, 263), (263, 275, 264, 252), (264, 276, 277, 265), (265, 277, 278, 266), (266, 278, 279, 267), (267, 279, 280, 268), (268, 280, 281, 269), (269, 281, 282, 270), (270, 282, 283, 271), (271, 283, 284, 272), (272, 284, 285, 273), (273, 285, 286, 274), (274, 286, 287, 275), (275, 287, 276, 264), (276, 288, 289, 277), (277, 289, 290, 278), (278, 290, 291, 279), (279, 291, 292, 280), (280, 292, 293, 281), (281, 293, 294, 282), (282, 294, 295, 283), (283, 295, 296, 284), (284, 296, 297, 285), (285, 297, 298, 286), (286, 298, 299, 287), (287, 299, 288, 276), (288, 300, 301, 289), (289, 301, 302, 290), (290, 302, 303, 291), (291, 303, 304, 292), (292, 304, 305, 293), (293, 305, 306, 294), (294, 306, 307, 295), (295, 307, 308, 296), (296, 308, 309, 297), (297, 309, 310, 298), (298, 310, 311, 299), (299, 311, 300, 288), (300, 312, 313, 301), (301, 313, 314, 302), (302, 314, 315, 303), (303, 315, 316, 304), (304, 316, 317, 305), (305, 317, 318, 306), (306, 318, 319, 307), (307, 319, 320, 308), (308, 320, 321, 309), (309, 321, 322, 310), (310, 322, 323, 311), (311, 323, 312, 300), (312, 324, 325, 313), (313, 325, 326, 314), (314, 326, 327, 315), (315, 327, 328, 316), (316, 328, 329, 317), (317, 329, 330, 318), (318, 330, 331, 319), (319, 331, 332, 320), (320, 332, 333, 321), (321, 333, 334, 322), (322, 334, 335, 323), (323, 335, 324, 312), (324, 336, 337, 325), (325, 337, 338, 326), (326, 338, 339, 327), (327, 339, 340, 328), (328, 340, 341, 329), (329, 341, 342, 330), (330, 342, 343, 331), (331, 343, 344, 332), (332, 344, 345, 333), (333, 345, 346, 334), (334, 346, 347, 335), (335, 347, 336, 324), (336, 348, 349, 337), (337, 349, 350, 338), (338, 350, 351, 339), (339, 351, 352, 340), (340, 352, 353, 341), (341, 353, 354, 342), (342, 354, 355, 343), (343, 355, 356, 344), (344, 356, 357, 345), (345, 357, 358, 346), (346, 358, 359, 347), (347, 359, 348, 336), (348, 360, 361, 349), (349, 361, 362, 350), (350, 362, 363, 351), (351, 363, 364, 352), (352, 364, 365, 353), (353, 365, 366, 354), (354, 366, 367, 355), (355, 367, 368, 356), (356, 368, 369, 357), (357, 369, 370, 358), (358, 370, 371, 359), (359, 371, 360, 348), (360, 372, 373, 361), (361, 373, 374, 362), (362, 374, 375, 363), (363, 375, 376, 364), (364, 376, 377, 365), (365, 377, 378, 366), (366, 378, 379, 367), (367, 379, 380, 368), (368, 380, 381, 369), (369, 381, 382, 370), (370, 382, 383, 371), (371, 383, 372, 360), (372, 384, 385, 373), (373, 385, 386, 374), (374, 386, 387, 375), (375, 387, 388, 376), (376, 388, 389, 377), (377, 389, 390, 378), (378, 390, 391, 379), (379, 391, 392, 380), (380, 392, 393, 381), (381, 393, 394, 382), (382, 394, 395, 383), (383, 395, 384, 372), (384, 396, 397, 385), (385, 397, 398, 386), (386, 398, 399, 387), (387, 399, 400, 388), (388, 400, 401, 389), (389, 401, 402, 390), (390, 402, 403, 391), (391, 403, 404, 392), (392, 404, 405, 393), (393, 405, 406, 394), (394, 406, 407, 395), (395, 407, 396, 384), (396, 408, 409, 397), (397, 409, 410, 398), (398, 410, 411, 399), (399, 411, 412, 400), (400, 412, 413, 401), (401, 413, 414, 402), (402, 414, 415, 403), (403, 415, 416, 404), (404, 416, 417, 405), (405, 417, 418, 406), (406, 418, 419, 407), (407, 419, 408, 396), (408, 420, 421, 409), (409, 421, 422, 410), (410, 422, 423, 411), (411, 423, 424, 412), (412, 424, 425, 413), (413, 425, 426, 414), (414, 426, 427, 415), (415, 427, 428, 416), (416, 428, 429, 417), (417, 429, 430, 418), (418, 430, 431, 419), (419, 431, 420, 408), (420, 432, 433, 421), (421, 433, 434, 422), (422, 434, 435, 423), (423, 435, 436, 424), (424, 436, 437, 425), (425, 437, 438, 426), (426, 438, 439, 427), (427, 439, 440, 428), (428, 440, 441, 429), (429, 441, 442, 430), (430, 442, 443, 431), (431, 443, 432, 420), (432, 444, 445, 433), (433, 445, 446, 434), (434, 446, 447, 435), (435, 447, 448, 436), (436, 448, 449, 437), (437, 449, 450, 438), (438, 450, 451, 439), (439, 451, 452, 440), (440, 452, 453, 441), (441, 453, 454, 442), (442, 454, 455, 443), (443, 455, 444, 432), (444, 456, 457, 445), (445, 457, 458, 446), (446, 458, 459, 447), (447, 459, 460, 448), (448, 460, 461, 449), (449, 461, 462, 450), (450, 462, 463, 451), (451, 463, 464, 452), (452, 464, 465, 453), (453, 465, 466, 454), (454, 466, 467, 455), (455, 467, 456, 444), (456, 468, 469, 457), (457, 469, 470, 458), (458, 470, 471, 459), (459, 471, 472, 460), (460, 472, 473, 461), (461, 473, 474, 462), (462, 474, 475, 463), (463, 475, 476, 464), (464, 476, 477, 465), (465, 477, 478, 466), (466, 478, 479, 467), (467, 479, 468, 456), (468, 480, 481, 469), (469, 481, 482, 470), (470, 482, 483, 471), (471, 483, 484, 472), (472, 484, 485, 473), (473, 485, 486, 474), (474, 486, 487, 475), (475, 487, 488, 476), (476, 488, 489, 477), (477, 489, 490, 478), (478, 490, 491, 479), (479, 491, 480, 468), (480, 492, 493, 481), (481, 493, 494, 482), (482, 494, 495, 483), (483, 495, 496, 484), (484, 496, 497, 485), (485, 497, 498, 486), (486, 498, 499, 487), (487, 499, 500, 488), (488, 500, 501, 489), (489, 501, 502, 490), (490, 502, 503, 491), (491, 503, 492, 480), (492, 504, 505, 493), (493, 505, 506, 494), (494, 506, 507, 495), (495, 507, 508, 496), (496, 508, 509, 497), (497, 509, 510, 498), (498, 510, 511, 499), (499, 511, 512, 500), (500, 512, 513, 501), (501, 513, 514, 502), (502, 514, 515, 503), (503, 515, 504, 492), (504, 516, 517, 505), (505, 517, 518, 506), (506, 518, 519, 507), (507, 519, 520, 508), (508, 520, 521, 509), (509, 521, 522, 510), (510, 522, 523, 511), (511, 523, 524, 512), (512, 524, 525, 513), (513, 525, 526, 514), (514, 526, 527, 515), (515, 527, 516, 504), (516, 528, 529, 517), (517, 529, 530, 518), (518, 530, 531, 519), (519, 531, 532, 520), (520, 532, 533, 521), (521, 533, 534, 522), (522, 534, 535, 523), (523, 535, 536, 524), (524, 536, 537, 525), (525, 537, 538, 526), (526, 538, 539, 527), (527, 539, 528, 516), (528, 540, 541, 529), (529, 541, 542, 530), (530, 542, 543, 531), (531, 543, 544, 532), (532, 544, 545, 533), (533, 545, 546, 534), (534, 546, 547, 535), (535, 547, 548, 536), (536, 548, 549, 537), (537, 549, 550, 538), (538, 550, 551, 539), (539, 551, 540, 528), (540, 552, 553, 541), (541, 553, 554, 542), (542, 554, 555, 543), (543, 555, 556, 544), (544, 556, 557, 545), (545, 557, 558, 546), (546, 558, 559, 547), (547, 559, 560, 548), (548, 560, 561, 549), (549, 561, 562, 550), (550, 562, 563, 551), (551, 563, 552, 540), (552, 564, 565, 553), (553, 565, 566, 554), (554, 566, 567, 555), (555, 567, 568, 556), (556, 568, 569, 557), (557, 569, 570, 558), (558, 570, 571, 559), (559, 571, 572, 560), (560, 572, 573, 561), (561, 573, 574, 562), (562, 574, 575, 563), (563, 575, 564, 552), (564, 0, 1, 565), (565, 1, 2, 566), (566, 2, 3, 567), (567, 3, 4, 568), (568, 4, 5, 569), (569, 5, 6, 570), (570, 6, 7, 571), (571, 7, 8, 572), (572, 8, 9, 573), (573, 9, 10, 574), (574, 10, 11, 575), (575, 11, 0, 564)])
me_torus_001.use_remesh_preserve_volume = False
me_torus_001.use_remesh_preserve_attributes = False
me_torus_001.use_mirror_vertex_groups = False
me_torus_001.update()
me_cubeziercircle_007 = bpy.data.meshes.new('CUBezierCircle.007')
me_cubeziercircle_007.from_pydata([(-1.594, 0.3238, 0.1406), (-0.2906, 0.3238, 1.018), (-1.156, 0.3238, 1.525), (0.05256, 0.3238, 0.1406), (-0.006278, 0.3238, 0.5222), (-0.588, 0.3238, 1.277), (-0.1723, 0.3238, 0.8653), (-0.9532, 0.3238, 1.464), (-1.594, 0.3238, 1.577), (-0.4298, 0.3238, 1.156), (-1.371, 0.3238, 1.564), (0.03752, 0.3238, 0.3354), (-0.07688, 0.3238, 0.6995), (-0.7631, 0.3238, 1.381), (-1.594, 0.3238, -1.279), (0.05256, 0.3238, -1.279), (0.05256, 0.3238, 0.1406), (-1.594, 0.3238, -1.279), (-0.2906, 0.3238, 1.018), (-1.156, 0.3238, 1.525), (-0.006278, 0.3238, 0.5222), (-0.588, 0.3238, 1.277), (-0.1723, 0.3238, 0.8653), (-0.9532, 0.3238, 1.464), (-1.594, 0.3238, 1.577), (-0.4298, 0.3238, 1.156), (-1.371, 0.3238, 1.564), (0.03752, 0.3238, 0.3354), (-0.07688, 0.3238, 0.6995), (-0.7631, 0.3238, 1.381), (0.05256, 0.3238, -1.279), (0.05256, 7.174e-06, 0.1406), (-1.594, 7.174e-06, 0.1406), (-1.594, 7.174e-06, -1.279), (-0.2906, 7.174e-06, 1.018), (-1.156, 7.174e-06, 1.525), (-0.006278, 7.174e-06, 0.5222), (-0.588, 7.174e-06, 1.277), (-0.1723, 7.174e-06, 0.8653), (-0.9532, 7.174e-06, 1.464), (-1.594, 7.174e-06, 1.577), (-0.4298, 7.174e-06, 1.156), (-1.371, 7.174e-06, 1.564), (0.03752, 7.174e-06, 0.3354), (-0.07688, 7.174e-06, 0.6995), (-0.7631, 7.174e-06, 1.381), (0.05256, 6.218e-06, -1.279)], [], [(11, 3, 0), (2, 7, 0), (5, 9, 0), (6, 12, 0), (10, 2, 0), (13, 5, 0), (1, 6, 0), (4, 11, 0), (3, 15, 14, 0), (8, 10, 0), (7, 13, 0), (9, 1, 0), (12, 4, 0), (30, 46, 33, 17), (19, 35, 39, 23), (16, 31, 46, 30), (27, 43, 31, 16), (20, 36, 43, 27), (18, 34, 38, 22), (29, 45, 37, 21), (26, 42, 35, 19), (28, 44, 36, 20), (25, 41, 34, 18), (23, 39, 45, 29), (22, 38, 44, 28), (7, 23, 29, 13), (9, 25, 18, 1), (12, 28, 20, 4), (10, 26, 19, 2), (13, 29, 21, 5), (1, 18, 22, 6), (4, 20, 27, 11), (11, 27, 16, 3), (3, 16, 30, 15), (2, 19, 23, 7), (15, 30, 17, 14), (5, 21, 25, 9), (8, 24, 26, 10), (6, 22, 28, 12), (43, 32, 31), (35, 32, 39), (37, 32, 41), (38, 32, 44), (33, 32, 40, 24, 8, 0, 14, 17), (42, 32, 35), (45, 32, 37), (34, 32, 38), (36, 32, 43), (31, 32, 33, 46), (40, 32, 42), (39, 32, 45), (41, 32, 34), (44, 32, 36), (21, 37, 41, 25), (24, 40, 42, 26)])
me_cubeziercircle_007.use_remesh_preserve_volume = False
me_cubeziercircle_007.use_remesh_preserve_attributes = False
me_cubeziercircle_007.use_mirror_vertex_groups = False
me_cubeziercircle_007.update()
me_torus = bpy.data.meshes.new('Torus')
me_torus.from_pydata([(0.5858, -0.02229, 0.2308), (0.6153, -0.02229, 0.3408), (0.6958, -0.02229, 0.4213), (0.8058, -0.02229, 0.4508), (0.9158, -0.02229, 0.4213), (0.9963, -0.02229, 0.3408), (1.026, -0.02229, 0.2308), (0.9963, -0.02229, 0.1208), (0.9158, -0.02229, 0.04029), (0.8058, -0.02229, 0.01082), (0.6958, -0.02229, 0.04029), (0.6153, -0.02229, 0.1208), (0.5962, 0.137, 0.2308), (0.6255, 0.1331, 0.3408), (0.7053, 0.1226, 0.4213), (0.8144, 0.1082, 0.4508), (0.9234, 0.09388, 0.4213), (1.003, 0.08337, 0.3408), (1.032, 0.07952, 0.2308), (1.003, 0.08337, 0.1208), (0.9234, 0.09388, 0.04029), (0.8144, 0.1082, 0.01082), (0.7053, 0.1226, 0.04029), (0.6255, 0.1331, 0.1208), (0.6274, 0.2935, 0.2308), (0.6559, 0.2858, 0.3408), (0.7336, 0.265, 0.4213), (0.8399, 0.2365, 0.4508), (0.9461, 0.2081, 0.4213), (1.024, 0.1872, 0.3408), (1.052, 0.1796, 0.2308), (1.024, 0.1872, 0.1208), (0.9461, 0.2081, 0.04029), (0.8399, 0.2365, 0.01082), (0.7336, 0.265, 0.04029), (0.6559, 0.2858, 0.1208), (0.6787, 0.4446, 0.2308), (0.7059, 0.4333, 0.3408), (0.7803, 0.4025, 0.4213), (0.8819, 0.3604, 0.4508), (0.9836, 0.3183, 0.4213), (1.058, 0.2875, 0.3408), (1.085, 0.2762, 0.2308), (1.058, 0.2875, 0.1208), (0.9836, 0.3183, 0.04029), (0.8819, 0.3604, 0.01082), (0.7803, 0.4025, 0.04029), (0.7059, 0.4333, 0.1208), (0.7493, 0.5877, 0.2308), (0.7748, 0.573, 0.3408), (0.8445, 0.5327, 0.4213), (0.9398, 0.4777, 0.4508), (1.035, 0.4227, 0.4213), (1.105, 0.3825, 0.3408), (1.13, 0.3677, 0.2308), (1.105, 0.3825, 0.1208), (1.035, 0.4227, 0.04029), (0.9398, 0.4777, 0.01082), (0.8445, 0.5327, 0.04029), (0.7748, 0.573, 0.1208), (0.8379, 0.7204, 0.2308), (0.8613, 0.7025, 0.3408), (0.9252, 0.6534, 0.4213), (1.012, 0.5865, 0.4508), (1.1, 0.5195, 0.4213), (1.164, 0.4705, 0.3408), (1.187, 0.4525, 0.2308), (1.164, 0.4705, 0.1208), (1.1, 0.5195, 0.04029), (1.012, 0.5865, 0.01082), (0.9252, 0.6534, 0.04029), (0.8613, 0.7025, 0.1208), (0.9431, 0.8404, 0.2308), (0.964, 0.8195, 0.3408), (1.021, 0.7626, 0.4213), (1.099, 0.6848, 0.4508), (1.176, 0.607, 0.4213), (1.233, 0.5501, 0.3408), (1.254, 0.5293, 0.2308), (1.233, 0.5501, 0.1208), (1.176, 0.607, 0.04029), (1.099, 0.6848, 0.01082), (1.021, 0.7626, 0.04029), (0.964, 0.8195, 0.1208), (1.063, 0.9456, 0.2308), (1.081, 0.9222, 0.3408), (1.13, 0.8583, 0.4213), (1.197, 0.7711, 0.4508), (1.264, 0.6838, 0.4213), (1.313, 0.6199, 0.3408), (1.331, 0.5965, 0.2308), (1.313, 0.6199, 0.1208), (1.264, 0.6838, 0.04029), (1.197, 0.7711, 0.01082), (1.13, 0.8583, 0.04029), (1.081, 0.9222, 0.1208), (1.196, 1.034, 0.2308), (1.211, 1.009, 0.3408), (1.251, 0.939, 0.4213), (1.306, 0.8437, 0.4508), (1.361, 0.7485, 0.4213), (1.401, 0.6787, 0.3408), (1.416, 0.6532, 0.2308), (1.401, 0.6787, 0.1208), (1.361, 0.7485, 0.04029), (1.306, 0.8437, 0.01082), (1.251, 0.939, 0.04029), (1.211, 1.009, 0.1208), (1.339, 1.105, 0.2308), (1.35, 1.078, 0.3408), (1.381, 1.003, 0.4213), (1.423, 0.9016, 0.4508), (1.465, 0.8, 0.4213), (1.496, 0.7256, 0.3408), (1.507, 0.6983, 0.2308), (1.496, 0.7256, 0.1208), (1.465, 0.8, 0.04029), (1.423, 0.9016, 0.01082), (1.381, 1.003, 0.04029), (1.35, 1.078, 0.1208), (1.49, 1.156, 0.2308), (1.498, 1.128, 0.3408), (1.519, 1.05, 0.4213), (1.547, 0.9436, 0.4508), (1.575, 0.8374, 0.4213), (1.596, 0.7596, 0.3408), (1.604, 0.7311, 0.2308), (1.596, 0.7596, 0.1208), (1.575, 0.8374, 0.04029), (1.547, 0.9436, 0.01082), (1.519, 1.05, 0.04029), (1.498, 1.128, 0.1208), (1.647, 1.187, 0.2308), (1.65, 1.158, 0.3408), (1.661, 1.078, 0.4213), (1.675, 0.9692, 0.4508), (1.69, 0.8601, 0.4213), (1.7, 0.7803, 0.3408), (1.704, 0.751, 0.2308), (1.7, 0.7803, 0.1208), (1.69, 0.8601, 0.04029), (1.675, 0.9692, 0.01082), (1.661, 1.078, 0.04029), (1.65, 1.158, 0.1208), (1.806, 1.198, 0.2308), (1.806, 1.168, 0.3408), (1.806, 1.088, 0.4213), (1.806, 0.9777, 0.4508), (1.806, 0.8677, 0.4213), (1.806, 0.7872, 0.3408), (1.806, 0.7577, 0.2308), (1.806, 0.7872, 0.1208), (1.806, 0.8677, 0.04029), (1.806, 0.9777, 0.01082), (1.806, 1.088, 0.04029), (1.806, 1.168, 0.1208), (1.965, 1.187, 0.2308), (1.961, 1.158, 0.3408), (1.951, 1.078, 0.4213), (1.936, 0.9692, 0.4508), (1.922, 0.8601, 0.4213), (1.911, 0.7803, 0.3408), (1.908, 0.751, 0.2308), (1.911, 0.7803, 0.1208), (1.922, 0.8601, 0.04029), (1.936, 0.9692, 0.01082), (1.951, 1.078, 0.04029), (1.961, 1.158, 0.1208), (2.122, 1.156, 0.2308), (2.114, 1.128, 0.3408), (2.093, 1.05, 0.4213), (2.065, 0.9436, 0.4508), (2.036, 0.8374, 0.4213), (2.015, 0.7596, 0.3408), (2.008, 0.7311, 0.2308), (2.015, 0.7596, 0.1208), (2.036, 0.8374, 0.04029), (2.065, 0.9436, 0.01082), (2.093, 1.05, 0.04029), (2.114, 1.128, 0.1208), (2.273, 1.105, 0.2308), (2.261, 1.078, 0.3408), (2.231, 1.003, 0.4213), (2.188, 0.9016, 0.4508), (2.146, 0.8, 0.4213), (2.116, 0.7256, 0.3408), (2.104, 0.6983, 0.2308), (2.116, 0.7256, 0.1208), (2.146, 0.8, 0.04029), (2.188, 0.9016, 0.01082), (2.231, 1.003, 0.04029), (2.261, 1.078, 0.1208), (2.416, 1.034, 0.2308), (2.401, 1.009, 0.3408), (2.361, 0.939, 0.4213), (2.306, 0.8437, 0.4508), (2.251, 0.7485, 0.4213), (2.211, 0.6787, 0.3408), (2.196, 0.6532, 0.2308), (2.211, 0.6787, 0.1208), (2.251, 0.7485, 0.04029), (2.306, 0.8437, 0.01082), (2.361, 0.939, 0.04029), (2.401, 1.009, 0.1208), (2.549, 0.9456, 0.2308), (2.531, 0.9222, 0.3408), (2.482, 0.8583, 0.4213), (2.415, 0.7711, 0.4508), (2.348, 0.6838, 0.4213), (2.299, 0.6199, 0.3408), (2.281, 0.5965, 0.2308), (2.299, 0.6199, 0.1208), (2.348, 0.6838, 0.04029), (2.415, 0.7711, 0.01082), (2.482, 0.8583, 0.04029), (2.531, 0.9222, 0.1208), (2.668, 0.8404, 0.2308), (2.648, 0.8195, 0.3408), (2.591, 0.7626, 0.4213), (2.513, 0.6848, 0.4508), (2.435, 0.607, 0.4213), (2.378, 0.5501, 0.3408), (2.357, 0.5293, 0.2308), (2.378, 0.5501, 0.1208), (2.435, 0.607, 0.04029), (2.513, 0.6848, 0.01082), (2.591, 0.7626, 0.04029), (2.648, 0.8195, 0.1208), (2.774, 0.7204, 0.2308), (2.75, 0.7025, 0.3408), (2.686, 0.6534, 0.4213), (2.599, 0.5865, 0.4508), (2.512, 0.5195, 0.4213), (2.448, 0.4705, 0.3408), (2.425, 0.4525, 0.2308), (2.448, 0.4705, 0.1208), (2.512, 0.5195, 0.04029), (2.599, 0.5865, 0.01082), (2.686, 0.6534, 0.04029), (2.75, 0.7025, 0.1208), (2.862, 0.5877, 0.2308), (2.837, 0.573, 0.3408), (2.767, 0.5327, 0.4213), (2.672, 0.4777, 0.4508), (2.577, 0.4227, 0.4213), (2.507, 0.3825, 0.3408), (2.481, 0.3677, 0.2308), (2.507, 0.3825, 0.1208), (2.577, 0.4227, 0.04029), (2.672, 0.4777, 0.01082), (2.767, 0.5327, 0.04029), (2.837, 0.573, 0.1208), (2.933, 0.4446, 0.2308), (2.906, 0.4333, 0.3408), (2.831, 0.4025, 0.4213), (2.73, 0.3604, 0.4508), (2.628, 0.3183, 0.4213), (2.554, 0.2875, 0.3408), (2.526, 0.2762, 0.2308), (2.554, 0.2875, 0.1208), (2.628, 0.3183, 0.04029), (2.73, 0.3604, 0.01082), (2.831, 0.4025, 0.04029), (2.906, 0.4333, 0.1208), (2.984, 0.2935, 0.2308), (2.956, 0.2858, 0.3408), (2.878, 0.265, 0.4213), (2.772, 0.2365, 0.4508), (2.665, 0.2081, 0.4213), (2.588, 0.1872, 0.3408), (2.559, 0.1796, 0.2308), (2.588, 0.1872, 0.1208), (2.665, 0.2081, 0.04029), (2.772, 0.2365, 0.01082), (2.878, 0.265, 0.04029), (2.956, 0.2858, 0.1208), (3.015, 0.137, 0.2308), (2.986, 0.1331, 0.3408), (2.906, 0.1226, 0.4213), (2.797, 0.1082, 0.4508), (2.688, 0.09388, 0.4213), (2.608, 0.08337, 0.3408), (2.579, 0.07952, 0.2308), (2.608, 0.08337, 0.1208), (2.688, 0.09388, 0.04029), (2.797, 0.1082, 0.01082), (2.906, 0.1226, 0.04029), (2.986, 0.1331, 0.1208), (3.026, -0.02229, 0.2308), (2.996, -0.02229, 0.3408), (2.916, -0.02229, 0.4213), (2.806, -0.02229, 0.4508), (2.696, -0.02229, 0.4213), (2.615, -0.02229, 0.3408), (2.586, -0.02229, 0.2308), (2.615, -0.02229, 0.1208), (2.696, -0.02229, 0.04029), (2.806, -0.02229, 0.01082), (2.916, -0.02229, 0.04029), (2.996, -0.02229, 0.1208), (3.015, -0.1815, 0.2308), (2.986, -0.1777, 0.3408), (2.906, -0.1672, 0.4213), (2.797, -0.1528, 0.4508), (2.688, -0.1385, 0.4213), (2.608, -0.1279, 0.3408), (2.579, -0.1241, 0.2308), (2.608, -0.1279, 0.1208), (2.688, -0.1385, 0.04029), (2.797, -0.1528, 0.01082), (2.906, -0.1672, 0.04029), (2.986, -0.1777, 0.1208), (2.984, -0.338, 0.2308), (2.956, -0.3304, 0.3408), (2.878, -0.3096, 0.4213), (2.772, -0.2811, 0.4508), (2.665, -0.2526, 0.4213), (2.588, -0.2318, 0.3408), (2.559, -0.2242, 0.2308), (2.588, -0.2318, 0.1208), (2.665, -0.2526, 0.04029), (2.772, -0.2811, 0.01082), (2.878, -0.3096, 0.04029), (2.956, -0.3304, 0.1208), (2.933, -0.4892, 0.2308), (2.906, -0.4779, 0.3408), (2.831, -0.4471, 0.4213), (2.73, -0.405, 0.4508), (2.628, -0.3629, 0.4213), (2.554, -0.3321, 0.3408), (2.526, -0.3208, 0.2308), (2.554, -0.3321, 0.1208), (2.628, -0.3629, 0.04029), (2.73, -0.405, 0.01082), (2.831, -0.4471, 0.04029), (2.906, -0.4779, 0.1208), (2.862, -0.6323, 0.2308), (2.837, -0.6175, 0.3408), (2.767, -0.5773, 0.4213), (2.672, -0.5223, 0.4508), (2.577, -0.4673, 0.4213), (2.507, -0.427, 0.3408), (2.481, -0.4123, 0.2308), (2.507, -0.427, 0.1208), (2.577, -0.4673, 0.04029), (2.672, -0.5223, 0.01082), (2.767, -0.5773, 0.04029), (2.837, -0.6175, 0.1208), (2.774, -0.765, 0.2308), (2.75, -0.747, 0.3408), (2.686, -0.698, 0.4213), (2.599, -0.631, 0.4508), (2.512, -0.5641, 0.4213), (2.448, -0.5151, 0.3408), (2.425, -0.4971, 0.2308), (2.448, -0.5151, 0.1208), (2.512, -0.5641, 0.04029), (2.599, -0.631, 0.01082), (2.686, -0.698, 0.04029), (2.75, -0.747, 0.1208), (2.668, -0.885, 0.2308), (2.648, -0.8641, 0.3408), (2.591, -0.8072, 0.4213), (2.513, -0.7294, 0.4508), (2.435, -0.6516, 0.4213), (2.378, -0.5947, 0.3408), (2.357, -0.5738, 0.2308), (2.378, -0.5947, 0.1208), (2.435, -0.6516, 0.04029), (2.513, -0.7294, 0.01082), (2.591, -0.8072, 0.04029), (2.648, -0.8641, 0.1208), (2.549, -0.9902, 0.2308), (2.531, -0.9668, 0.3408), (2.482, -0.9029, 0.4213), (2.415, -0.8156, 0.4508), (2.348, -0.7284, 0.4213), (2.299, -0.6645, 0.3408), (2.281, -0.6411, 0.2308), (2.299, -0.6645, 0.1208), (2.348, -0.7284, 0.04029), (2.415, -0.8156, 0.01082), (2.482, -0.9029, 0.04029), (2.531, -0.9668, 0.1208), (2.416, -1.079, 0.2308), (2.401, -1.053, 0.3408), (2.361, -0.9836, 0.4213), (2.306, -0.8883, 0.4508), (2.251, -0.793, 0.4213), (2.211, -0.7233, 0.3408), (2.196, -0.6978, 0.2308), (2.211, -0.7233, 0.1208), (2.251, -0.793, 0.04029), (2.306, -0.8883, 0.01082), (2.361, -0.9836, 0.04029), (2.401, -1.053, 0.1208), (2.273, -1.149, 0.2308), (2.261, -1.122, 0.3408), (2.231, -1.048, 0.4213), (2.188, -0.9462, 0.4508), (2.146, -0.8445, 0.4213), (2.116, -0.7701, 0.3408), (2.104, -0.7429, 0.2308), (2.116, -0.7701, 0.1208), (2.146, -0.8445, 0.04029), (2.188, -0.9462, 0.01082), (2.231, -1.048, 0.04029), (2.261, -1.122, 0.1208), (2.122, -1.201, 0.2308), (2.114, -1.172, 0.3408), (2.093, -1.094, 0.4213), (2.065, -0.9882, 0.4508), (2.036, -0.882, 0.4213), (2.015, -0.8042, 0.3408), (2.008, -0.7757, 0.2308), (2.015, -0.8042, 0.1208), (2.036, -0.882, 0.04029), (2.065, -0.9882, 0.01082), (2.093, -1.094, 0.04029), (2.114, -1.172, 0.1208), (1.965, -1.232, 0.2308), (1.961, -1.203, 0.3408), (1.951, -1.123, 0.4213), (1.936, -1.014, 0.4508), (1.922, -0.9047, 0.4213), (1.911, -0.8248, 0.3408), (1.908, -0.7956, 0.2308), (1.911, -0.8248, 0.1208), (1.922, -0.9047, 0.04029), (1.936, -1.014, 0.01082), (1.951, -1.123, 0.04029), (1.961, -1.203, 0.1208), (1.806, -1.242, 0.2308), (1.806, -1.213, 0.3408), (1.806, -1.132, 0.4213), (1.806, -1.022, 0.4508), (1.806, -0.9123, 0.4213), (1.806, -0.8318, 0.3408), (1.806, -0.8023, 0.2308), (1.806, -0.8318, 0.1208), (1.806, -0.9123, 0.04029), (1.806, -1.022, 0.01082), (1.806, -1.132, 0.04029), (1.806, -1.213, 0.1208), (1.647, -1.232, 0.2308), (1.65, -1.203, 0.3408), (1.661, -1.123, 0.4213), (1.675, -1.014, 0.4508), (1.69, -0.9047, 0.4213), (1.7, -0.8248, 0.3408), (1.704, -0.7956, 0.2308), (1.7, -0.8248, 0.1208), (1.69, -0.9047, 0.04029), (1.675, -1.014, 0.01082), (1.661, -1.123, 0.04029), (1.65, -1.203, 0.1208), (1.49, -1.201, 0.2308), (1.498, -1.172, 0.3408), (1.519, -1.094, 0.4213), (1.547, -0.9882, 0.4508), (1.575, -0.882, 0.4213), (1.596, -0.8042, 0.3408), (1.604, -0.7757, 0.2308), (1.596, -0.8042, 0.1208), (1.575, -0.882, 0.04029), (1.547, -0.9882, 0.01082), (1.519, -1.094, 0.04029), (1.498, -1.172, 0.1208), (1.339, -1.149, 0.2308), (1.35, -1.122, 0.3408), (1.381, -1.048, 0.4213), (1.423, -0.9462, 0.4508), (1.465, -0.8445, 0.4213), (1.496, -0.7701, 0.3408), (1.507, -0.7429, 0.2308), (1.496, -0.7701, 0.1208), (1.465, -0.8445, 0.04029), (1.423, -0.9462, 0.01082), (1.381, -1.048, 0.04029), (1.35, -1.122, 0.1208), (1.196, -1.079, 0.2308), (1.211, -1.053, 0.3408), (1.251, -0.9836, 0.4213), (1.306, -0.8883, 0.4508), (1.361, -0.793, 0.4213), (1.401, -0.7233, 0.3408), (1.416, -0.6978, 0.2308), (1.401, -0.7233, 0.1208), (1.361, -0.793, 0.04029), (1.306, -0.8883, 0.01082), (1.251, -0.9836, 0.04029), (1.211, -1.053, 0.1208), (1.063, -0.9902, 0.2308), (1.081, -0.9668, 0.3408), (1.13, -0.9029, 0.4213), (1.197, -0.8156, 0.4508), (1.264, -0.7284, 0.4213), (1.313, -0.6645, 0.3408), (1.331, -0.6411, 0.2308), (1.313, -0.6645, 0.1208), (1.264, -0.7284, 0.04029), (1.197, -0.8156, 0.01082), (1.13, -0.9029, 0.04029), (1.081, -0.9668, 0.1208), (0.9431, -0.885, 0.2308), (0.964, -0.8641, 0.3408), (1.021, -0.8072, 0.4213), (1.099, -0.7294, 0.4508), (1.176, -0.6516, 0.4213), (1.233, -0.5947, 0.3408), (1.254, -0.5738, 0.2308), (1.233, -0.5947, 0.1208), (1.176, -0.6516, 0.04029), (1.099, -0.7294, 0.01082), (1.021, -0.8072, 0.04029), (0.964, -0.8641, 0.1208), (0.8379, -0.765, 0.2308), (0.8613, -0.747, 0.3408), (0.9252, -0.698, 0.4213), (1.012, -0.631, 0.4508), (1.1, -0.5641, 0.4213), (1.164, -0.5151, 0.3408), (1.187, -0.4971, 0.2308), (1.164, -0.5151, 0.1208), (1.1, -0.5641, 0.04029), (1.012, -0.631, 0.01082), (0.9252, -0.698, 0.04029), (0.8613, -0.747, 0.1208), (0.7493, -0.6323, 0.2308), (0.7748, -0.6175, 0.3408), (0.8445, -0.5773, 0.4213), (0.9398, -0.5223, 0.4508), (1.035, -0.4673, 0.4213), (1.105, -0.427, 0.3408), (1.13, -0.4123, 0.2308), (1.105, -0.427, 0.1208), (1.035, -0.4673, 0.04029), (0.9398, -0.5223, 0.01082), (0.8445, -0.5773, 0.04029), (0.7748, -0.6175, 0.1208), (0.6787, -0.4892, 0.2308), (0.7059, -0.4779, 0.3408), (0.7803, -0.4471, 0.4213), (0.8819, -0.405, 0.4508), (0.9836, -0.3629, 0.4213), (1.058, -0.3321, 0.3408), (1.085, -0.3208, 0.2308), (1.058, -0.3321, 0.1208), (0.9836, -0.3629, 0.04029), (0.8819, -0.405, 0.01082), (0.7803, -0.4471, 0.04029), (0.7059, -0.4779, 0.1208), (0.6274, -0.338, 0.2308), (0.6559, -0.3304, 0.3408), (0.7336, -0.3096, 0.4213), (0.8399, -0.2811, 0.4508), (0.9461, -0.2526, 0.4213), (1.024, -0.2318, 0.3408), (1.052, -0.2242, 0.2308), (1.024, -0.2318, 0.1208), (0.9461, -0.2526, 0.04029), (0.8399, -0.2811, 0.01082), (0.7336, -0.3096, 0.04029), (0.6559, -0.3304, 0.1208), (0.5962, -0.1815, 0.2308), (0.6255, -0.1777, 0.3408), (0.7053, -0.1672, 0.4213), (0.8144, -0.1528, 0.4508), (0.9234, -0.1385, 0.4213), (1.003, -0.1279, 0.3408), (1.032, -0.1241, 0.2308), (1.003, -0.1279, 0.1208), (0.9234, -0.1385, 0.04029), (0.8144, -0.1528, 0.01082), (0.7053, -0.1672, 0.04029), (0.6255, -0.1777, 0.1208)], [], [(0, 1, 13, 12), (1, 2, 14, 13), (2, 3, 15, 14), (3, 4, 16, 15), (4, 5, 17, 16), (5, 6, 18, 17), (6, 7, 19, 18), (7, 8, 20, 19), (8, 9, 21, 20), (9, 10, 22, 21), (10, 11, 23, 22), (11, 0, 12, 23), (12, 13, 25, 24), (13, 14, 26, 25), (14, 15, 27, 26), (15, 16, 28, 27), (16, 17, 29, 28), (17, 18, 30, 29), (18, 19, 31, 30), (19, 20, 32, 31), (20, 21, 33, 32), (21, 22, 34, 33), (22, 23, 35, 34), (23, 12, 24, 35), (24, 25, 37, 36), (25, 26, 38, 37), (26, 27, 39, 38), (27, 28, 40, 39), (28, 29, 41, 40), (29, 30, 42, 41), (30, 31, 43, 42), (31, 32, 44, 43), (32, 33, 45, 44), (33, 34, 46, 45), (34, 35, 47, 46), (35, 24, 36, 47), (36, 37, 49, 48), (37, 38, 50, 49), (38, 39, 51, 50), (39, 40, 52, 51), (40, 41, 53, 52), (41, 42, 54, 53), (42, 43, 55, 54), (43, 44, 56, 55), (44, 45, 57, 56), (45, 46, 58, 57), (46, 47, 59, 58), (47, 36, 48, 59), (48, 49, 61, 60), (49, 50, 62, 61), (50, 51, 63, 62), (51, 52, 64, 63), (52, 53, 65, 64), (53, 54, 66, 65), (54, 55, 67, 66), (55, 56, 68, 67), (56, 57, 69, 68), (57, 58, 70, 69), (58, 59, 71, 70), (59, 48, 60, 71), (60, 61, 73, 72), (61, 62, 74, 73), (62, 63, 75, 74), (63, 64, 76, 75), (64, 65, 77, 76), (65, 66, 78, 77), (66, 67, 79, 78), (67, 68, 80, 79), (68, 69, 81, 80), (69, 70, 82, 81), (70, 71, 83, 82), (71, 60, 72, 83), (72, 73, 85, 84), (73, 74, 86, 85), (74, 75, 87, 86), (75, 76, 88, 87), (76, 77, 89, 88), (77, 78, 90, 89), (78, 79, 91, 90), (79, 80, 92, 91), (80, 81, 93, 92), (81, 82, 94, 93), (82, 83, 95, 94), (83, 72, 84, 95), (84, 85, 97, 96), (85, 86, 98, 97), (86, 87, 99, 98), (87, 88, 100, 99), (88, 89, 101, 100), (89, 90, 102, 101), (90, 91, 103, 102), (91, 92, 104, 103), (92, 93, 105, 104), (93, 94, 106, 105), (94, 95, 107, 106), (95, 84, 96, 107), (96, 97, 109, 108), (97, 98, 110, 109), (98, 99, 111, 110), (99, 100, 112, 111), (100, 101, 113, 112), (101, 102, 114, 113), (102, 103, 115, 114), (103, 104, 116, 115), (104, 105, 117, 116), (105, 106, 118, 117), (106, 107, 119, 118), (107, 96, 108, 119), (108, 109, 121, 120), (109, 110, 122, 121), (110, 111, 123, 122), (111, 112, 124, 123), (112, 113, 125, 124), (113, 114, 126, 125), (114, 115, 127, 126), (115, 116, 128, 127), (116, 117, 129, 128), (117, 118, 130, 129), (118, 119, 131, 130), (119, 108, 120, 131), (120, 121, 133, 132), (121, 122, 134, 133), (122, 123, 135, 134), (123, 124, 136, 135), (124, 125, 137, 136), (125, 126, 138, 137), (126, 127, 139, 138), (127, 128, 140, 139), (128, 129, 141, 140), (129, 130, 142, 141), (130, 131, 143, 142), (131, 120, 132, 143), (132, 133, 145, 144), (133, 134, 146, 145), (134, 135, 147, 146), (135, 136, 148, 147), (136, 137, 149, 148), (137, 138, 150, 149), (138, 139, 151, 150), (139, 140, 152, 151), (140, 141, 153, 152), (141, 142, 154, 153), (142, 143, 155, 154), (143, 132, 144, 155), (144, 145, 157, 156), (145, 146, 158, 157), (146, 147, 159, 158), (147, 148, 160, 159), (148, 149, 161, 160), (149, 150, 162, 161), (150, 151, 163, 162), (151, 152, 164, 163), (152, 153, 165, 164), (153, 154, 166, 165), (154, 155, 167, 166), (155, 144, 156, 167), (156, 157, 169, 168), (157, 158, 170, 169), (158, 159, 171, 170), (159, 160, 172, 171), (160, 161, 173, 172), (161, 162, 174, 173), (162, 163, 175, 174), (163, 164, 176, 175), (164, 165, 177, 176), (165, 166, 178, 177), (166, 167, 179, 178), (167, 156, 168, 179), (168, 169, 181, 180), (169, 170, 182, 181), (170, 171, 183, 182), (171, 172, 184, 183), (172, 173, 185, 184), (173, 174, 186, 185), (174, 175, 187, 186), (175, 176, 188, 187), (176, 177, 189, 188), (177, 178, 190, 189), (178, 179, 191, 190), (179, 168, 180, 191), (180, 181, 193, 192), (181, 182, 194, 193), (182, 183, 195, 194), (183, 184, 196, 195), (184, 185, 197, 196), (185, 186, 198, 197), (186, 187, 199, 198), (187, 188, 200, 199), (188, 189, 201, 200), (189, 190, 202, 201), (190, 191, 203, 202), (191, 180, 192, 203), (192, 193, 205, 204), (193, 194, 206, 205), (194, 195, 207, 206), (195, 196, 208, 207), (196, 197, 209, 208), (197, 198, 210, 209), (198, 199, 211, 210), (199, 200, 212, 211), (200, 201, 213, 212), (201, 202, 214, 213), (202, 203, 215, 214), (203, 192, 204, 215), (204, 205, 217, 216), (205, 206, 218, 217), (206, 207, 219, 218), (207, 208, 220, 219), (208, 209, 221, 220), (209, 210, 222, 221), (210, 211, 223, 222), (211, 212, 224, 223), (212, 213, 225, 224), (213, 214, 226, 225), (214, 215, 227, 226), (215, 204, 216, 227), (216, 217, 229, 228), (217, 218, 230, 229), (218, 219, 231, 230), (219, 220, 232, 231), (220, 221, 233, 232), (221, 222, 234, 233), (222, 223, 235, 234), (223, 224, 236, 235), (224, 225, 237, 236), (225, 226, 238, 237), (226, 227, 239, 238), (227, 216, 228, 239), (228, 229, 241, 240), (229, 230, 242, 241), (230, 231, 243, 242), (231, 232, 244, 243), (232, 233, 245, 244), (233, 234, 246, 245), (234, 235, 247, 246), (235, 236, 248, 247), (236, 237, 249, 248), (237, 238, 250, 249), (238, 239, 251, 250), (239, 228, 240, 251), (240, 241, 253, 252), (241, 242, 254, 253), (242, 243, 255, 254), (243, 244, 256, 255), (244, 245, 257, 256), (245, 246, 258, 257), (246, 247, 259, 258), (247, 248, 260, 259), (248, 249, 261, 260), (249, 250, 262, 261), (250, 251, 263, 262), (251, 240, 252, 263), (252, 253, 265, 264), (253, 254, 266, 265), (254, 255, 267, 266), (255, 256, 268, 267), (256, 257, 269, 268), (257, 258, 270, 269), (258, 259, 271, 270), (259, 260, 272, 271), (260, 261, 273, 272), (261, 262, 274, 273), (262, 263, 275, 274), (263, 252, 264, 275), (264, 265, 277, 276), (265, 266, 278, 277), (266, 267, 279, 278), (267, 268, 280, 279), (268, 269, 281, 280), (269, 270, 282, 281), (270, 271, 283, 282), (271, 272, 284, 283), (272, 273, 285, 284), (273, 274, 286, 285), (274, 275, 287, 286), (275, 264, 276, 287), (276, 277, 289, 288), (277, 278, 290, 289), (278, 279, 291, 290), (279, 280, 292, 291), (280, 281, 293, 292), (281, 282, 294, 293), (282, 283, 295, 294), (283, 284, 296, 295), (284, 285, 297, 296), (285, 286, 298, 297), (286, 287, 299, 298), (287, 276, 288, 299), (288, 289, 301, 300), (289, 290, 302, 301), (290, 291, 303, 302), (291, 292, 304, 303), (292, 293, 305, 304), (293, 294, 306, 305), (294, 295, 307, 306), (295, 296, 308, 307), (296, 297, 309, 308), (297, 298, 310, 309), (298, 299, 311, 310), (299, 288, 300, 311), (300, 301, 313, 312), (301, 302, 314, 313), (302, 303, 315, 314), (303, 304, 316, 315), (304, 305, 317, 316), (305, 306, 318, 317), (306, 307, 319, 318), (307, 308, 320, 319), (308, 309, 321, 320), (309, 310, 322, 321), (310, 311, 323, 322), (311, 300, 312, 323), (312, 313, 325, 324), (313, 314, 326, 325), (314, 315, 327, 326), (315, 316, 328, 327), (316, 317, 329, 328), (317, 318, 330, 329), (318, 319, 331, 330), (319, 320, 332, 331), (320, 321, 333, 332), (321, 322, 334, 333), (322, 323, 335, 334), (323, 312, 324, 335), (324, 325, 337, 336), (325, 326, 338, 337), (326, 327, 339, 338), (327, 328, 340, 339), (328, 329, 341, 340), (329, 330, 342, 341), (330, 331, 343, 342), (331, 332, 344, 343), (332, 333, 345, 344), (333, 334, 346, 345), (334, 335, 347, 346), (335, 324, 336, 347), (336, 337, 349, 348), (337, 338, 350, 349), (338, 339, 351, 350), (339, 340, 352, 351), (340, 341, 353, 352), (341, 342, 354, 353), (342, 343, 355, 354), (343, 344, 356, 355), (344, 345, 357, 356), (345, 346, 358, 357), (346, 347, 359, 358), (347, 336, 348, 359), (348, 349, 361, 360), (349, 350, 362, 361), (350, 351, 363, 362), (351, 352, 364, 363), (352, 353, 365, 364), (353, 354, 366, 365), (354, 355, 367, 366), (355, 356, 368, 367), (356, 357, 369, 368), (357, 358, 370, 369), (358, 359, 371, 370), (359, 348, 360, 371), (360, 361, 373, 372), (361, 362, 374, 373), (362, 363, 375, 374), (363, 364, 376, 375), (364, 365, 377, 376), (365, 366, 378, 377), (366, 367, 379, 378), (367, 368, 380, 379), (368, 369, 381, 380), (369, 370, 382, 381), (370, 371, 383, 382), (371, 360, 372, 383), (372, 373, 385, 384), (373, 374, 386, 385), (374, 375, 387, 386), (375, 376, 388, 387), (376, 377, 389, 388), (377, 378, 390, 389), (378, 379, 391, 390), (379, 380, 392, 391), (380, 381, 393, 392), (381, 382, 394, 393), (382, 383, 395, 394), (383, 372, 384, 395), (384, 385, 397, 396), (385, 386, 398, 397), (386, 387, 399, 398), (387, 388, 400, 399), (388, 389, 401, 400), (389, 390, 402, 401), (390, 391, 403, 402), (391, 392, 404, 403), (392, 393, 405, 404), (393, 394, 406, 405), (394, 395, 407, 406), (395, 384, 396, 407), (396, 397, 409, 408), (397, 398, 410, 409), (398, 399, 411, 410), (399, 400, 412, 411), (400, 401, 413, 412), (401, 402, 414, 413), (402, 403, 415, 414), (403, 404, 416, 415), (404, 405, 417, 416), (405, 406, 418, 417), (406, 407, 419, 418), (407, 396, 408, 419), (408, 409, 421, 420), (409, 410, 422, 421), (410, 411, 423, 422), (411, 412, 424, 423), (412, 413, 425, 424), (413, 414, 426, 425), (414, 415, 427, 426), (415, 416, 428, 427), (416, 417, 429, 428), (417, 418, 430, 429), (418, 419, 431, 430), (419, 408, 420, 431), (420, 421, 433, 432), (421, 422, 434, 433), (422, 423, 435, 434), (423, 424, 436, 435), (424, 425, 437, 436), (425, 426, 438, 437), (426, 427, 439, 438), (427, 428, 440, 439), (428, 429, 441, 440), (429, 430, 442, 441), (430, 431, 443, 442), (431, 420, 432, 443), (432, 433, 445, 444), (433, 434, 446, 445), (434, 435, 447, 446), (435, 436, 448, 447), (436, 437, 449, 448), (437, 438, 450, 449), (438, 439, 451, 450), (439, 440, 452, 451), (440, 441, 453, 452), (441, 442, 454, 453), (442, 443, 455, 454), (443, 432, 444, 455), (444, 445, 457, 456), (445, 446, 458, 457), (446, 447, 459, 458), (447, 448, 460, 459), (448, 449, 461, 460), (449, 450, 462, 461), (450, 451, 463, 462), (451, 452, 464, 463), (452, 453, 465, 464), (453, 454, 466, 465), (454, 455, 467, 466), (455, 444, 456, 467), (456, 457, 469, 468), (457, 458, 470, 469), (458, 459, 471, 470), (459, 460, 472, 471), (460, 461, 473, 472), (461, 462, 474, 473), (462, 463, 475, 474), (463, 464, 476, 475), (464, 465, 477, 476), (465, 466, 478, 477), (466, 467, 479, 478), (467, 456, 468, 479), (468, 469, 481, 480), (469, 470, 482, 481), (470, 471, 483, 482), (471, 472, 484, 483), (472, 473, 485, 484), (473, 474, 486, 485), (474, 475, 487, 486), (475, 476, 488, 487), (476, 477, 489, 488), (477, 478, 490, 489), (478, 479, 491, 490), (479, 468, 480, 491), (480, 481, 493, 492), (481, 482, 494, 493), (482, 483, 495, 494), (483, 484, 496, 495), (484, 485, 497, 496), (485, 486, 498, 497), (486, 487, 499, 498), (487, 488, 500, 499), (488, 489, 501, 500), (489, 490, 502, 501), (490, 491, 503, 502), (491, 480, 492, 503), (492, 493, 505, 504), (493, 494, 506, 505), (494, 495, 507, 506), (495, 496, 508, 507), (496, 497, 509, 508), (497, 498, 510, 509), (498, 499, 511, 510), (499, 500, 512, 511), (500, 501, 513, 512), (501, 502, 514, 513), (502, 503, 515, 514), (503, 492, 504, 515), (504, 505, 517, 516), (505, 506, 518, 517), (506, 507, 519, 518), (507, 508, 520, 519), (508, 509, 521, 520), (509, 510, 522, 521), (510, 511, 523, 522), (511, 512, 524, 523), (512, 513, 525, 524), (513, 514, 526, 525), (514, 515, 527, 526), (515, 504, 516, 527), (516, 517, 529, 528), (517, 518, 530, 529), (518, 519, 531, 530), (519, 520, 532, 531), (520, 521, 533, 532), (521, 522, 534, 533), (522, 523, 535, 534), (523, 524, 536, 535), (524, 525, 537, 536), (525, 526, 538, 537), (526, 527, 539, 538), (527, 516, 528, 539), (528, 529, 541, 540), (529, 530, 542, 541), (530, 531, 543, 542), (531, 532, 544, 543), (532, 533, 545, 544), (533, 534, 546, 545), (534, 535, 547, 546), (535, 536, 548, 547), (536, 537, 549, 548), (537, 538, 550, 549), (538, 539, 551, 550), (539, 528, 540, 551), (540, 541, 553, 552), (541, 542, 554, 553), (542, 543, 555, 554), (543, 544, 556, 555), (544, 545, 557, 556), (545, 546, 558, 557), (546, 547, 559, 558), (547, 548, 560, 559), (548, 549, 561, 560), (549, 550, 562, 561), (550, 551, 563, 562), (551, 540, 552, 563), (552, 553, 565, 564), (553, 554, 566, 565), (554, 555, 567, 566), (555, 556, 568, 567), (556, 557, 569, 568), (557, 558, 570, 569), (558, 559, 571, 570), (559, 560, 572, 571), (560, 561, 573, 572), (561, 562, 574, 573), (562, 563, 575, 574), (563, 552, 564, 575), (564, 565, 1, 0), (565, 566, 2, 1), (566, 567, 3, 2), (567, 568, 4, 3), (568, 569, 5, 4), (569, 570, 6, 5), (570, 571, 7, 6), (571, 572, 8, 7), (572, 573, 9, 8), (573, 574, 10, 9), (574, 575, 11, 10), (575, 564, 0, 11)])
me_torus.use_remesh_preserve_volume = False
me_torus.use_remesh_preserve_attributes = False
me_torus.use_mirror_vertex_groups = False
me_torus.update()

# ---- objects
ob_door = bpy.data.objects.new('Door', None)
ob_door_frame = bpy.data.objects.new('Door Frame', me_cubeziercircle_005)
ob_left_subdoor = bpy.data.objects.new('Left Subdoor', me_cubeziercircle_006)
ob_handle_l = bpy.data.objects.new('Handle L', me_torus_001)
ob_right_subdoor = bpy.data.objects.new('Right Subdoor', me_cubeziercircle_007)
ob_handle_r = bpy.data.objects.new('Handle R', me_torus)

# ---- transforms, parenting, visibility, modifiers, constraints
ob_door.location = (0.0, 0.0, 0.0)
ob_door.scale = (0.8554, 0.8554, 0.8554)
ob_door.empty_image_offset = (0.0, 0.0)
ob_door.lineart.crease_threshold = 0.0
ob_door_frame.parent = ob_door
ob_door_frame.location = (0.0, 0.007104, 0.0004141)
ob_door_frame.scale = (1.0, 1.225, 1.0)
ob_door_frame.lineart.crease_threshold = 0.0
ob_left_subdoor.parent = ob_door
ob_left_subdoor.location = (-1.604, 0.01633, 1.284)
ob_left_subdoor.lineart.crease_threshold = 0.0
ob_handle_l.parent = ob_left_subdoor
ob_handle_l.matrix_parent_inverse = Matrix(((-1.151, -0.203, 0.0, -0.6892), (0.203, -1.151, 0.0, 5.328), (4.47e-08, 2.98e-08, 1.169, -1.317), (0.0, 0.0, 0.0, 1.0)))
ob_handle_l.location = (-2.713, 4.113, 1.005)
ob_handle_l.rotation_euler = (-3.258e-07, 3.212e-07, -2.967)
ob_handle_l.scale = (0.9349, 0.858, 0.8554)
ob_handle_l.lineart.crease_threshold = 0.0
ob_right_subdoor.parent = ob_door
ob_right_subdoor.location = (1.613, 0.01629, 1.27)
ob_right_subdoor.lineart.crease_threshold = 0.0
ob_handle_r.parent = ob_right_subdoor
ob_handle_r.matrix_parent_inverse = Matrix(((-1.151, 0.203, 0.0, 0.698), (-0.203, -1.151, 0.0, 5.33), (6.706e-08, 0.0, 1.169, -1.303), (0.0, 0.0, 0.0, 1.0)))
ob_handle_r.location = (2.701, 4.117, 1.005)
ob_handle_r.rotation_euler = (1.571, -1.354e-07, 2.967)
ob_handle_r.scale = (0.169, 0.1546, 0.1551)
ob_handle_r.lineart.crease_threshold = 0.0

# ---- collection membership
col_collection_1.objects.link(ob_door)
col_collection_1.objects.link(ob_door_frame)
col_collection_1.objects.link(ob_left_subdoor)
col_collection_1.objects.link(ob_handle_l)
col_collection_1.objects.link(ob_right_subdoor)
col_collection_1.objects.link(ob_handle_r)

# ---- scene / render settings (as saved in the file)
scene.frame_start = 1; scene.frame_end = 250; scene.frame_set(1)
scene.render.engine = 'BLENDER_EEVEE_NEXT'
scene.render.resolution_percentage = 50
scene.render.dither_intensity = 0.0
scene.cycles.use_denoising = False
scene.cycles.samples = 128
scene.cycles.sampling_pattern = 'TABULATED_SOBOL'
scene.cycles.use_adaptive_sampling = False
scene.cycles.use_light_tree = False
scene.cycles.blur_glossy = 0.0
scene.cycles.sample_clamp_indirect = 0.0
scene.view_settings.view_transform = 'Standard'
bpy.context.view_layer.update()

# ---- added for rendering (the .blend has no active camera and no usable light): camera, sun
cam_auto = bpy.data.cameras.new('AutoCamera')
cam_auto.lens = 50.0
cam_auto.sensor_width = 36.0
cam_auto.clip_end = 1000.0
ob_auto_camera = bpy.data.objects.new('AutoCamera', cam_auto)
scene.collection.objects.link(ob_auto_camera)
ob_auto_camera.location = (3.98452, -4.6986, 4.5691)
ob_auto_camera.rotation_euler = (1.09748, -7.21219e-08, 0.694738)
scene.camera = ob_auto_camera
light_auto_sun = bpy.data.lights.new('AutoSun', 'SUN')
light_auto_sun.energy = 3.0
light_auto_sun.angle = 0.0523599
ob_auto_sun = bpy.data.objects.new('AutoSun', light_auto_sun)
scene.collection.objects.link(ob_auto_sun)
ob_auto_sun.rotation_euler = (0.872665, 0.174533, 0.523599)
bpy.context.view_layer.update()
